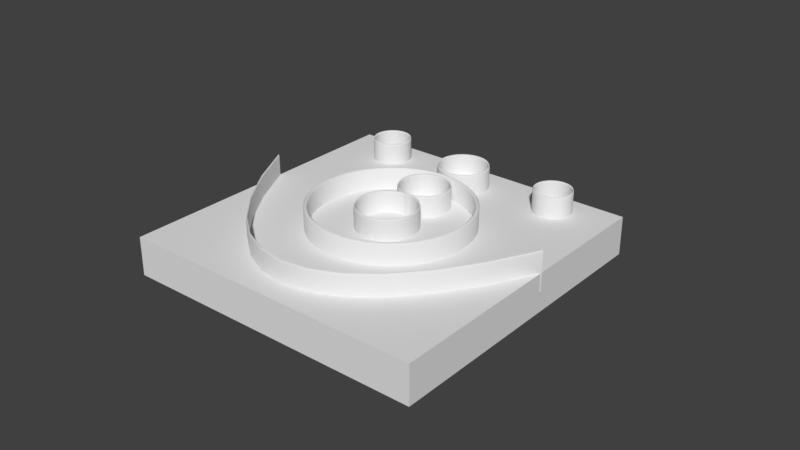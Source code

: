 # Source: Goal_Pad_Base.blend  (saved by Blender 2.79.0; exported with 4.5.12 LTS)
import bpy
from mathutils import Matrix  # noqa: F401  (used for matrix-valued properties, if any)

bpy.ops.wm.read_factory_settings(use_empty=True)
scene = bpy.context.scene
scene.name = 'Scene'

# ---- collections
col_collection_1 = bpy.data.collections.new('Collection 1'); scene.collection.children.link(col_collection_1)

# ---- world
world_world = bpy.data.worlds.new('World'); scene.world = world_world
world_world.color = (0.05088, 0.05088, 0.05088)
world_world.use_sun_shadow = False
world_world.sun_shadow_jitter_overblur = 0.0
world_world.cycles.sampling_method = 'MANUAL'

# ---- meshes
me_cube_002 = bpy.data.meshes.new('Cube.002')
me_cube_002.from_pydata([(-1.0, -1.155, -1.0), (-1.0, -1.155, 1.0), (-1.0, 0.8448, -1.0), (-1.0, 0.8448, 1.0), (1.0, -1.155, -1.0), (1.0, -1.155, 1.0), (1.0, 0.8448, -1.0), (1.0, 0.8448, 1.0), (0.002796, -0.4129, 1.0), (0.01993, -0.4146, 1.0), (0.03639, -0.4197, 1.0), (0.05157, -0.4278, 1.0), (0.06487, -0.4388, 1.0), (0.07579, -0.4521, 1.0), (0.0839, -0.4672, 1.0), (0.0889, -0.4837, 1.0), (0.09059, -0.656, 1.0), (0.0889, -0.518, 1.0), (0.08391, -0.5346, 1.0), (0.07579, -0.5498, 1.0), (0.06488, -0.5631, 1.0), (0.05157, -0.574, 1.0), (0.03639, -0.5822, 1.0), (0.01993, -0.5872, 1.0), (0.002799, -0.6145, 1.0), (-0.01433, -0.6128, 1.0), (-0.0308, -0.6078, 1.0), (-0.04597, -0.5997, 1.0), (-0.05928, -0.5881, 1.0), (-0.0702, -0.5748, 1.0), (-0.07831, -0.5596, 1.0), (-0.0833, -0.5432, 1.0), (-0.08499, -0.656, 1.0), (-0.0833, -0.4837, 1.0), (-0.07831, -0.4672, 1.0), (-0.07019, -0.4521, 1.0), (-0.05928, -0.4388, 1.0), (-0.04598, -0.4278, 1.0), (-0.0308, -0.4196, 1.0), (-0.01433, -0.4146, 1.0), (7.413e-07, -0.8241, 1.0), (0.01713, -0.8258, 1.0), (0.03359, -0.8308, 1.0), (0.04877, -0.8389, 1.0), (0.06207, -0.8498, 1.0), (0.07299, -0.8631, 1.0), (0.0811, -0.8783, 1.0), (0.0861, -0.8948, 1.0), (0.08779, -0.9119, 1.0), (0.0861, -0.929, 1.0), (0.08111, -0.9455, 1.0), (0.07299, -0.9607, 1.0), (0.06207, -0.974, 1.0), (0.04877, -0.9849, 1.0), (0.0336, -0.993, 1.0), (0.01712, -0.998, 1.0), (-3.912e-07, -0.9997, 1.0), (-0.01713, -0.998, 1.0), (-0.03359, -0.993, 1.0), (-0.04877, -0.9849, 1.0), (-0.06207, -0.974, 1.0), (-0.07299, -0.9607, 1.0), (-0.0811, -0.9455, 1.0), (-0.0861, -0.929, 1.0), (-0.08779, -0.9119, 1.0), (-0.0861, -0.8948, 1.0), (-0.08111, -0.8783, 1.0), (-0.07299, -0.8631, 1.0), (-0.06207, -0.8498, 1.0), (-0.04877, -0.8389, 1.0), (-0.03359, -0.8308, 1.0), (-0.01713, -0.8258, 1.0), (0.002796, -0.4131, 1.0), (0.01993, -0.4147, 1.0), (0.03639, -0.4197, 1.0), (0.05157, -0.4278, 1.0), (0.06487, -0.4388, 1.0), (0.07579, -0.4521, 1.0), (0.0839, -0.4672, 1.0), (0.0889, -0.4837, 1.0), (0.09059, -0.5008, 1.0), (0.0889, -0.518, 1.0), (0.08391, -0.5344, 1.0), (0.07579, -0.5496, 1.0), (0.06488, -0.5629, 1.0), (0.05157, -0.5738, 1.0), (0.03639, -0.5819, 1.0), (0.01993, -0.5869, 1.0), (0.002799, -0.5886, 1.0), (-0.01433, -0.5869, 1.0), (-0.0308, -0.5819, 1.0), (-0.04597, -0.5738, 1.0), (-0.05928, -0.5629, 1.0), (-0.0702, -0.5496, 1.0), (-0.07831, -0.5344, 1.0), (-0.0833, -0.518, 1.0), (-0.08499, -0.5008, 1.0), (-0.0833, -0.4837, 1.0), (-0.07831, -0.4672, 1.0), (-0.07019, -0.4521, 1.0), (-0.05928, -0.4388, 1.0), (-0.04598, -0.4278, 1.0), (-0.0308, -0.4197, 1.0), (-0.01433, -0.4147, 1.0), (0.002798, -0.8231, 1.0), (0.01993, -0.8248, 1.0), (0.03639, -0.8298, 1.0), (0.05157, -0.8379, 1.0), (0.06487, -0.8488, 1.0), (0.07579, -0.8621, 1.0), (0.0839, -0.8773, 1.0), (0.0889, -0.8938, 1.0), (0.09058, -0.9109, 1.0), (0.0889, -0.928, 1.0), (0.0839, -0.9445, 1.0), (0.07579, -0.9597, 1.0), (0.06487, -0.973, 1.0), (0.05157, -0.9839, 1.0), (0.03639, -0.992, 1.0), (0.01992, -0.997, 1.0), (0.002797, -0.9987, 1.0), (-0.01433, -0.997, 1.0), (-0.0308, -0.992, 1.0), (-0.04597, -0.9839, 1.0), (-0.05928, -0.973, 1.0), (-0.0702, -0.9597, 1.0), (-0.07831, -0.9445, 1.0), (-0.0833, -0.928, 1.0), (-0.08499, -0.9109, 1.0), (-0.0833, -0.8938, 1.0), (-0.07831, -0.8773, 1.0), (-0.07019, -0.8621, 1.0), (-0.05928, -0.8488, 1.0), (-0.04598, -0.8379, 1.0), (-0.0308, -0.8298, 1.0), (-0.01433, -0.8248, 1.0), (0.002796, -0.4131, -1.0), (0.01993, -0.4147, -1.0), (0.03639, -0.4197, -1.0), (0.05157, -0.4278, -1.0), (0.06487, -0.4388, -1.0), (0.07579, -0.4521, -1.0), (0.0839, -0.4672, -1.0), (0.0889, -0.4837, -1.0), (0.09059, -0.5008, -1.0), (0.0889, -0.518, -1.0), (0.08391, -0.5344, -1.0), (0.07579, -0.5496, -1.0), (0.06488, -0.5629, -1.0), (0.05157, -0.5738, -1.0), (0.03639, -0.5819, -1.0), (0.01993, -0.5869, -1.0), (0.002799, -0.5886, -1.0), (-0.01433, -0.5869, -1.0), (-0.0308, -0.5819, -1.0), (-0.04597, -0.5738, -1.0), (-0.05928, -0.5629, -1.0), (-0.0702, -0.5496, -1.0), (-0.07831, -0.5344, -1.0), (-0.0833, -0.518, -1.0), (-0.08499, -0.5008, -1.0), (-0.0833, -0.4837, -1.0), (-0.07831, -0.4672, -1.0), (-0.07019, -0.4521, -1.0), (-0.05928, -0.4388, -1.0), (-0.04598, -0.4278, -1.0), (-0.0308, -0.4197, -1.0), (-0.01433, -0.4147, -1.0), (0.002798, -0.8231, -1.0), (0.01993, -0.8248, -1.0), (0.03639, -0.8298, -1.0), (0.05157, -0.8379, -1.0), (0.06487, -0.8488, -1.0), (0.07579, -0.8621, -1.0), (0.0839, -0.8773, -1.0), (0.0889, -0.8938, -1.0), (0.09058, -0.9109, -1.0), (0.0889, -0.928, -1.0), (0.0839, -0.9445, -1.0), (0.07579, -0.9597, -1.0), (0.06487, -0.973, -1.0), (0.05157, -0.9839, -1.0), (0.03639, -0.992, -1.0), (0.01992, -0.997, -1.0), (0.002797, -0.9987, -1.0), (-0.01433, -0.997, -1.0), (-0.0308, -0.992, -1.0), (-0.04597, -0.9839, -1.0), (-0.05928, -0.973, -1.0), (-0.0702, -0.9597, -1.0), (-0.07831, -0.9445, -1.0), (-0.0833, -0.928, -1.0), (-0.08499, -0.9109, -1.0), (-0.0833, -0.8938, -1.0), (-0.07831, -0.8773, -1.0), (-0.07019, -0.8621, -1.0), (-0.05928, -0.8488, -1.0), (-0.04598, -0.8379, -1.0), (-0.0308, -0.8298, -1.0), (-0.01433, -0.8248, -1.0), (0.002796, -0.4087, -1.0), (0.01993, -0.4104, -1.0), (0.03639, -0.4154, -1.0), (0.05157, -0.4235, -1.0), (0.06487, -0.4345, -1.0), (0.07579, -0.4478, -1.0), (0.0839, -0.4629, -1.0), (0.0889, -0.4794, -1.0), (0.09059, -0.4965, -1.0), (0.0889, -0.5137, -1.0), (0.08391, -0.5301, -1.0), (0.07579, -0.5453, -1.0), (0.06488, -0.5586, -1.0), (0.05157, -0.5695, -1.0), (0.03639, -0.5776, -1.0), (0.01993, -0.5826, -1.0), (0.002799, -0.5843, -1.0), (-0.01433, -0.5826, -1.0), (-0.0308, -0.5776, -1.0), (-0.04597, -0.5695, -1.0), (-0.05928, -0.5586, -1.0), (-0.0702, -0.5453, -1.0), (-0.07831, -0.5301, -1.0), (-0.0833, -0.5137, -1.0), (-0.08499, -0.4965, -1.0), (-0.0833, -0.4794, -1.0), (-0.07831, -0.4629, -1.0), (-0.07019, -0.4478, -1.0), (-0.05928, -0.4345, -1.0), (-0.04598, -0.4235, -1.0), (-0.0308, -0.4154, -1.0), (-0.01433, -0.4104, -1.0), (0.002798, -0.7762, -1.0), (0.01993, -0.7779, -1.0), (0.03639, -0.7829, -1.0), (0.05157, -0.791, -1.0), (0.06487, -0.8019, -1.0), (0.07579, -0.8152, -1.0), (0.0839, -0.8304, -1.0), (0.0889, -0.8469, -1.0), (0.09058, -0.8892, -1.0), (0.0889, -0.9296, -1.0), (0.0839, -0.9461, -1.0), (0.07579, -0.9613, -1.0), (0.06487, -0.9746, -1.0), (0.05157, -0.9831, -1.0), (0.03639, -0.9912, -1.0), (0.01992, -0.9962, -1.0), (0.002797, -0.9979, -1.0), (-0.01433, -0.9962, -1.0), (-0.0308, -0.9912, -1.0), (-0.04597, -0.9831, -1.0), (-0.05928, -0.9722, -1.0), (-0.0702, -0.9589, -1.0), (-0.07831, -0.9437, -1.0), (-0.0833, -0.9273, -1.0), (-0.08499, -0.864, -1.0), (-0.0833, -0.8469, -1.0), (-0.07831, -0.8304, -1.0), (-0.07019, -0.8152, -1.0), (-0.05928, -0.8019, -1.0), (-0.04598, -0.791, -1.0), (-0.0308, -0.7829, -1.0), (-0.01433, -0.7779, -1.0), (0.03639, -0.4196, 1.0), (0.05157, -0.4277, 1.0), (-1.0, -1.155, 1.0), (-1.0, 0.8448, 1.0), (1.0, 0.8448, 1.0), (1.0, -1.155, 1.0), (0.002796, -0.4131, 1.0), (0.01993, -0.4147, 1.0), (0.03639, -0.4197, 1.0), (0.05157, -0.4278, 1.0), (0.06487, -0.4388, 1.0), (0.07579, -0.4521, 1.0), (0.0839, -0.4672, 1.0), (0.0889, -0.4837, 1.0), (0.09059, -0.656, 1.0), (-0.08499, -0.656, 1.0), (-0.0833, -0.4837, 1.0), (-0.07831, -0.4672, 1.0), (-0.07019, -0.4521, 1.0), (-0.05928, -0.4388, 1.0), (-0.04598, -0.4278, 1.0), (-0.0308, -0.4197, 1.0), (-0.01433, -0.4147, 1.0), (-0.625, 0.713, 1.0), (-0.6078, 0.7113, 1.0), (-0.5913, 0.7063, 1.0), (-0.5761, 0.6981, 1.0), (-0.5628, 0.6872, 1.0), (-0.5519, 0.6739, 1.0), (-0.5437, 0.6587, 1.0), (-0.5387, 0.6422, 1.0), (-0.537, 0.625, 1.0), (-0.5387, 0.6078, 1.0), (-0.5437, 0.5913, 1.0), (-0.5519, 0.5761, 1.0), (-0.5628, 0.5628, 1.0), (-0.5761, 0.5519, 1.0), (-0.5913, 0.5437, 1.0), (-0.6078, 0.5387, 1.0), (-0.625, 0.537, 1.0), (-0.6422, 0.5387, 1.0), (-0.6587, 0.5437, 1.0), (-0.6739, 0.5518, 1.0), (-0.6872, 0.5628, 1.0), (-0.6981, 0.5761, 1.0), (-0.7063, 0.5913, 1.0), (-0.7113, 0.6078, 1.0), (-0.713, 0.625, 1.0), (-0.7113, 0.6422, 1.0), (-0.7063, 0.6587, 1.0), (-0.6981, 0.6739, 1.0), (-0.6872, 0.6872, 1.0), (-0.6739, 0.6981, 1.0), (-0.6587, 0.7063, 1.0), (-0.6422, 0.7113, 1.0), (0.625, 0.713, 1.0), (0.6422, 0.7113, 1.0), (0.6587, 0.7063, 1.0), (0.6739, 0.6982, 1.0), (0.6872, 0.6872, 1.0), (0.6981, 0.6739, 1.0), (0.7063, 0.6587, 1.0), (0.7113, 0.6422, 1.0), (0.713, 0.625, 1.0), (0.7113, 0.6078, 1.0), (0.7063, 0.5913, 1.0), (0.6981, 0.5761, 1.0), (0.6872, 0.5628, 1.0), (0.6739, 0.5519, 1.0), (0.6587, 0.5437, 1.0), (0.6422, 0.5387, 1.0), (0.625, 0.537, 1.0), (0.6078, 0.5387, 1.0), (0.5913, 0.5437, 1.0), (0.5761, 0.5519, 1.0), (0.5628, 0.5628, 1.0), (0.5519, 0.5761, 1.0), (0.5437, 0.5913, 1.0), (0.5387, 0.6078, 1.0), (0.537, 0.625, 1.0), (0.5387, 0.6422, 1.0), (0.5437, 0.6587, 1.0), (0.5519, 0.6739, 1.0), (0.5628, 0.6872, 1.0), (0.5761, 0.6981, 1.0), (0.5913, 0.7063, 1.0), (0.6078, 0.7113, 1.0), (0.001287, 0.6158, 1.0), (0.01845, 0.6141, 1.0), (0.03495, 0.6091, 1.0), (0.05016, 0.6009, 1.0), (0.06349, 0.59, 1.0), (0.07443, 0.5767, 1.0), (0.08256, 0.5614, 1.0), (0.08757, 0.5449, 1.0), (0.08926, 0.5278, 1.0), (0.08757, 0.5106, 1.0), (0.08256, 0.4941, 1.0), (0.07444, 0.4789, 1.0), (0.06349, 0.4656, 1.0), (0.05016, 0.4546, 1.0), (0.03495, 0.4465, 1.0), (0.01845, 0.4415, 1.0), (0.001287, 0.4398, 1.0), (-0.01588, 0.4415, 1.0), (-0.03238, 0.4465, 1.0), (-0.04759, 0.4546, 1.0), (-0.06092, 0.4656, 1.0), (-0.07186, 0.4789, 1.0), (-0.07999, 0.4941, 1.0), (-0.085, 0.5106, 1.0), (-0.08669, 0.5278, 1.0), (-0.085, 0.5449, 1.0), (-0.07999, 0.5614, 1.0), (-0.07186, 0.5767, 1.0), (-0.06092, 0.59, 1.0), (-0.04759, 0.6009, 1.0), (-0.03238, 0.6091, 1.0), (-0.01588, 0.6141, 1.0), (0.001286, 0.2275, 1.0), (0.01845, 0.2258, 1.0), (0.03495, 0.2208, 1.0), (0.05016, 0.2126, 1.0), (0.06349, 0.2017, 1.0), (0.07443, 0.1884, 1.0), (0.08256, 0.1731, 1.0), (0.08757, 0.1566, 1.0), (0.08926, 0.1395, 1.0), (0.08757, 0.1223, 1.0), (0.08256, 0.1058, 1.0), (0.07444, 0.09061, 1.0), (0.06349, 0.07728, 1.0), (0.05016, 0.06634, 1.0), (0.03495, 0.0582, 1.0), (0.01845, 0.0532, 1.0), (0.001286, 0.05151, 1.0), (-0.01588, 0.0532, 1.0), (-0.03238, 0.0582, 1.0), (-0.04759, 0.06634, 1.0), (-0.06092, 0.07728, 1.0), (-0.07186, 0.09061, 1.0), (-0.07999, 0.1058, 1.0), (-0.085, 0.1223, 1.0), (-0.08669, 0.1395, 1.0), (-0.085, 0.1566, 1.0), (-0.07999, 0.1731, 1.0), (-0.07186, 0.1884, 1.0), (-0.06092, 0.2017, 1.0), (-0.04759, 0.2126, 1.0), (-0.03238, 0.2208, 1.0), (-0.01588, 0.2258, 1.0), (0.001286, -0.1567, 1.0), (0.01845, -0.1584, 1.0), (0.03495, -0.1634, 1.0), (0.05016, -0.1716, 1.0), (0.06349, -0.1825, 1.0), (0.07443, -0.1958, 1.0), (0.08256, -0.211, 1.0), (0.08757, -0.2275, 1.0), (0.08926, -0.2447, 1.0), (0.08757, -0.2619, 1.0), (0.08256, -0.2784, 1.0), (0.07443, -0.2936, 1.0), (0.06349, -0.3069, 1.0), (0.05016, -0.3179, 1.0), (0.03495, -0.326, 1.0), (0.01845, -0.331, 1.0), (0.001286, -0.3327, 1.0), (-0.01588, -0.331, 1.0), (-0.03238, -0.326, 1.0), (-0.04759, -0.3179, 1.0), (-0.06092, -0.3069, 1.0), (-0.07186, -0.2936, 1.0), (-0.07999, -0.2784, 1.0), (-0.085, -0.2619, 1.0), (-0.08669, -0.2447, 1.0), (-0.085, -0.2275, 1.0), (-0.07999, -0.211, 1.0), (-0.07186, -0.1958, 1.0), (-0.06092, -0.1825, 1.0), (-0.04759, -0.1716, 1.0), (-0.03238, -0.1634, 1.0), (-0.01588, -0.1584, 1.0), (-0.625, 0.713, -1.0), (-0.6078, 0.7113, -1.0), (-0.5913, 0.7063, -1.0), (-0.5761, 0.6981, -1.0), (-0.5628, 0.6872, -1.0), (-0.5519, 0.6739, -1.0), (-0.5437, 0.6587, -1.0), (-0.5387, 0.6422, -1.0), (-0.537, 0.625, -1.0), (-0.5387, 0.6078, -1.0), (-0.5437, 0.5913, -1.0), (-0.5519, 0.5761, -1.0), (-0.5628, 0.5628, -1.0), (-0.5761, 0.5519, -1.0), (-0.5913, 0.5437, -1.0), (-0.6078, 0.5387, -1.0), (-0.625, 0.537, -1.0), (-0.6422, 0.5387, -1.0), (-0.6587, 0.5437, -1.0), (-0.6739, 0.5518, -1.0), (-0.6872, 0.5628, -1.0), (-0.6981, 0.5761, -1.0), (-0.7063, 0.5913, -1.0), (-0.7113, 0.6078, -1.0), (-0.713, 0.625, -1.0), (-0.7113, 0.6422, -1.0), (-0.7063, 0.6587, -1.0), (-0.6981, 0.6739, -1.0), (-0.6872, 0.6872, -1.0), (-0.6739, 0.6981, -1.0), (-0.6587, 0.7063, -1.0), (-0.6422, 0.7113, -1.0), (0.625, 0.713, -1.0), (0.6422, 0.7113, -1.0), (0.6587, 0.7063, -1.0), (0.6739, 0.6982, -1.0), (0.6872, 0.6872, -1.0), (0.6981, 0.6739, -1.0), (0.7063, 0.6587, -1.0), (0.7113, 0.6422, -1.0), (0.713, 0.625, -1.0), (0.7113, 0.6078, -1.0), (0.7063, 0.5913, -1.0), (0.6981, 0.5761, -1.0), (0.6872, 0.5628, -1.0), (0.6739, 0.5519, -1.0), (0.6587, 0.5437, -1.0), (0.6422, 0.5387, -1.0), (0.625, 0.537, -1.0), (0.6078, 0.5387, -1.0), (0.5913, 0.5437, -1.0), (0.5761, 0.5519, -1.0), (0.5628, 0.5628, -1.0), (0.5519, 0.5761, -1.0), (0.5437, 0.5913, -1.0), (0.5387, 0.6078, -1.0), (0.537, 0.625, -1.0), (0.5387, 0.6422, -1.0), (0.5437, 0.6587, -1.0), (0.5519, 0.6739, -1.0), (0.5628, 0.6872, -1.0), (0.5761, 0.6981, -1.0), (0.5913, 0.7063, -1.0), (0.6078, 0.7113, -1.0), (0.001287, 0.6158, -1.0), (0.01845, 0.6141, -1.0), (0.03495, 0.6091, -1.0), (0.05016, 0.6009, -1.0), (0.06349, 0.59, -1.0), (0.07443, 0.5767, -1.0), (0.08256, 0.5614, -1.0), (0.08757, 0.5449, -1.0), (0.08926, 0.5278, -1.0), (0.08757, 0.5106, -1.0), (0.08256, 0.4941, -1.0), (0.07444, 0.4789, -1.0), (0.06349, 0.4656, -1.0), (0.05016, 0.4546, -1.0), (0.03495, 0.4465, -1.0), (0.01845, 0.4415, -1.0), (0.001287, 0.4398, -1.0), (-0.01588, 0.4415, -1.0), (-0.03238, 0.4465, -1.0), (-0.04759, 0.4546, -1.0), (-0.06092, 0.4656, -1.0), (-0.07186, 0.4789, -1.0), (-0.07999, 0.4941, -1.0), (-0.085, 0.5106, -1.0), (-0.08669, 0.5278, -1.0), (-0.085, 0.5449, -1.0), (-0.07999, 0.5614, -1.0), (-0.07186, 0.5767, -1.0), (-0.06092, 0.59, -1.0), (-0.04759, 0.6009, -1.0), (-0.03238, 0.6091, -1.0), (-0.01588, 0.6141, -1.0), (0.001286, 0.2275, -1.0), (0.01845, 0.2258, -1.0), (0.03495, 0.2208, -1.0), (0.05016, 0.2126, -1.0), (0.06349, 0.2017, -1.0), (0.07443, 0.1884, -1.0), (0.08256, 0.1731, -1.0), (0.08757, 0.1566, -1.0), (0.08926, 0.1395, -1.0), (0.08757, 0.1223, -1.0), (0.08256, 0.1058, -1.0), (0.07444, 0.09061, -1.0), (0.06349, 0.07728, -1.0), (0.05016, 0.06634, -1.0), (0.03495, 0.0582, -1.0), (0.01845, 0.0532, -1.0), (0.001286, 0.05151, -1.0), (-0.01588, 0.0532, -1.0), (-0.03238, 0.0582, -1.0), (-0.04759, 0.06634, -1.0), (-0.06092, 0.07728, -1.0), (-0.07186, 0.09061, -1.0), (-0.07999, 0.1058, -1.0), (-0.085, 0.1223, -1.0), (-0.08669, 0.1395, -1.0), (-0.085, 0.1566, -1.0), (-0.07999, 0.1731, -1.0), (-0.07186, 0.1884, -1.0), (-0.06092, 0.2017, -1.0), (-0.04759, 0.2126, -1.0), (-0.03238, 0.2208, -1.0), (-0.01588, 0.2258, -1.0), (0.001286, -0.1567, -1.0), (0.01845, -0.1584, -1.0), (0.03495, -0.1634, -1.0), (0.05016, -0.1716, -1.0), (0.06349, -0.1825, -1.0), (0.07443, -0.1958, -1.0), (0.08256, -0.211, -1.0), (0.08757, -0.2275, -1.0), (0.08926, -0.2447, -1.0), (0.08757, -0.2619, -1.0), (0.08256, -0.2784, -1.0), (0.07443, -0.2936, -1.0), (0.06349, -0.3069, -1.0), (0.05016, -0.3179, -1.0), (0.03495, -0.326, -1.0), (0.01845, -0.331, -1.0), (0.001286, -0.3327, -1.0), (-0.01588, -0.331, -1.0), (-0.03238, -0.326, -1.0), (-0.04759, -0.3179, -1.0), (-0.06092, -0.3069, -1.0), (-0.07186, -0.2936, -1.0), (-0.07999, -0.2784, -1.0), (-0.085, -0.2619, -1.0), (-0.08669, -0.2447, -1.0), (-0.085, -0.2275, -1.0), (-0.07999, -0.211, -1.0), (-0.07186, -0.1958, -1.0), (-0.06092, -0.1825, -1.0), (-0.04759, -0.1716, -1.0), (-0.03238, -0.1634, -1.0), (-0.01588, -0.1584, -1.0)], [], [(0, 1, 3, 2), (2, 3, 7, 6), (6, 7, 5, 4), (4, 5, 1, 0), (2, 6, 4, 0), (1, 32, 279, 266), (5, 16, 17, 18, 19, 20, 21, 22, 23, 24, 25, 26, 27, 28, 29, 30, 31, 32, 1, 64, 65, 66, 67, 68, 69, 70, 71, 40, 41, 42, 43, 44, 45, 46, 47, 48), (31, 30, 94, 95), (49, 50, 51, 52, 53, 54, 55, 56, 57, 58, 59, 60, 61, 62, 63, 64, 1, 5, 48), (57, 56, 120, 121), (132, 131, 195, 196), (79, 78, 142, 143), (58, 57, 121, 122), (32, 31, 95, 96), (59, 58, 122, 123), (33, 32, 96, 97), (60, 59, 123, 124), (34, 33, 97, 98), (61, 60, 124, 125), (35, 34, 98, 99), (9, 8, 72, 73), (62, 61, 125, 126), (36, 35, 99, 100), (10, 9, 73, 74), (63, 62, 126, 127), (37, 36, 100, 101), (11, 10, 74, 75), (64, 63, 127, 128), (38, 37, 101, 102), (12, 11, 75, 76), (65, 64, 128, 129), (39, 38, 102, 103), (13, 12, 76, 77), (66, 65, 129, 130), (8, 39, 103, 72), (14, 13, 77, 78), (67, 66, 130, 131), (41, 40, 104, 105), (15, 14, 78, 79), (68, 67, 131, 132), (42, 41, 105, 106), (16, 15, 79, 80), (69, 68, 132, 133), (43, 42, 106, 107), (17, 16, 80, 81), (70, 69, 133, 134), (44, 43, 107, 108), (18, 17, 81, 82), (71, 70, 134, 135), (45, 44, 108, 109), (19, 18, 82, 83), (40, 71, 135, 104), (46, 45, 109, 110), (20, 19, 83, 84), (47, 46, 110, 111), (21, 20, 84, 85), (48, 47, 111, 112), (22, 21, 85, 86), (49, 48, 112, 113), (23, 22, 86, 87), (50, 49, 113, 114), (24, 23, 87, 88), (51, 50, 114, 115), (25, 24, 88, 89), (52, 51, 115, 116), (26, 25, 89, 90), (53, 52, 116, 117), (27, 26, 90, 91), (54, 53, 117, 118), (28, 27, 91, 92), (55, 54, 118, 119), (29, 28, 92, 93), (56, 55, 119, 120), (30, 29, 93, 94), (160, 159, 223, 224), (186, 185, 249, 250), (106, 105, 169, 170), (80, 79, 143, 144), (133, 132, 196, 197), (107, 106, 170, 171), (81, 80, 144, 145), (134, 133, 197, 198), (108, 107, 171, 172), (82, 81, 145, 146), (135, 134, 198, 199), (109, 108, 172, 173), (83, 82, 146, 147), (104, 135, 199, 168), (110, 109, 173, 174), (84, 83, 147, 148), (111, 110, 174, 175), (85, 84, 148, 149), (112, 111, 175, 176), (86, 85, 149, 150), (113, 112, 176, 177), (87, 86, 150, 151), (114, 113, 177, 178), (88, 87, 151, 152), (115, 114, 178, 179), (89, 88, 152, 153), (116, 115, 179, 180), (90, 89, 153, 154), (117, 116, 180, 181), (91, 90, 154, 155), (118, 117, 181, 182), (92, 91, 155, 156), (119, 118, 182, 183), (93, 92, 156, 157), (120, 119, 183, 184), (94, 93, 157, 158), (121, 120, 184, 185), (95, 94, 158, 159), (122, 121, 185, 186), (96, 95, 159, 160), (123, 122, 186, 187), (97, 96, 160, 161), (124, 123, 187, 188), (98, 97, 161, 162), (125, 124, 188, 189), (99, 98, 162, 163), (73, 72, 136, 137), (126, 125, 189, 190), (100, 99, 163, 164), (74, 73, 137, 138), (127, 126, 190, 191), (101, 100, 164, 165), (75, 74, 138, 139), (128, 127, 191, 192), (102, 101, 165, 166), (76, 75, 139, 140), (129, 128, 192, 193), (103, 102, 166, 167), (77, 76, 140, 141), (130, 129, 193, 194), (72, 103, 167, 136), (78, 77, 141, 142), (131, 130, 194, 195), (105, 104, 168, 169), (240, 239, 238, 237, 236, 235, 234, 233, 232, 263, 262, 261, 260, 259, 258, 257, 256, 255, 254, 253, 252, 251, 250, 249, 248, 247, 246, 245, 244, 243, 242, 241), (223, 222, 221, 220, 219, 218, 217, 216, 215, 214, 213, 212, 211, 210, 209, 208, 207, 206, 205, 204, 203, 202, 201, 200, 231, 230, 229, 228, 227, 226, 225, 224), (187, 186, 250, 251), (161, 160, 224, 225), (188, 187, 251, 252), (162, 161, 225, 226), (189, 188, 252, 253), (163, 162, 226, 227), (137, 136, 200, 201), (190, 189, 253, 254), (164, 163, 227, 228), (138, 137, 201, 202), (191, 190, 254, 255), (165, 164, 228, 229), (139, 138, 202, 203), (192, 191, 255, 256), (166, 165, 229, 230), (140, 139, 203, 204), (193, 192, 256, 257), (167, 166, 230, 231), (141, 140, 204, 205), (194, 193, 257, 258), (136, 167, 231, 200), (142, 141, 205, 206), (195, 194, 258, 259), (169, 168, 232, 233), (143, 142, 206, 207), (196, 195, 259, 260), (170, 169, 233, 234), (144, 143, 207, 208), (197, 196, 260, 261), (171, 170, 234, 235), (145, 144, 208, 209), (198, 197, 261, 262), (172, 171, 235, 236), (146, 145, 209, 210), (199, 198, 262, 263), (173, 172, 236, 237), (147, 146, 210, 211), (168, 199, 263, 232), (174, 173, 237, 238), (148, 147, 211, 212), (175, 174, 238, 239), (149, 148, 212, 213), (176, 175, 239, 240), (150, 149, 213, 214), (177, 176, 240, 241), (151, 150, 214, 215), (178, 177, 241, 242), (152, 151, 215, 216), (179, 178, 242, 243), (153, 152, 216, 217), (180, 179, 243, 244), (154, 153, 217, 218), (181, 180, 244, 245), (155, 154, 218, 219), (182, 181, 245, 246), (156, 155, 219, 220), (183, 182, 246, 247), (157, 156, 220, 221), (184, 183, 247, 248), (158, 157, 221, 222), (185, 184, 248, 249), (159, 158, 222, 223), (74, 75, 265, 264), (268, 327, 328, 329, 330, 331, 332, 333, 334, 335, 336, 337, 338, 339, 340, 341, 342, 343, 391, 392, 393, 394, 395, 396, 397, 398, 399, 400, 401, 402, 403, 404, 405, 406, 407, 295, 296, 297, 298, 299, 300, 301, 302, 303, 304, 305, 306, 307, 308, 309, 310, 311, 267, 266, 439, 440, 441, 442, 443, 444, 445, 446, 415, 416, 417, 418, 419, 420, 421, 422, 423, 269), (37, 38, 285, 284), (15, 16, 278, 277), (8, 9, 271, 270), (16, 5, 269, 278), (38, 39, 286, 285), (7, 3, 267, 268), (9, 10, 272, 271), (39, 8, 270, 286), (32, 33, 280, 279), (10, 11, 273, 272), (33, 34, 281, 280), (11, 12, 274, 273), (5, 7, 268, 269), (34, 35, 282, 281), (12, 13, 275, 274), (35, 36, 283, 282), (3, 1, 266, 267), (13, 14, 276, 275), (36, 37, 284, 283), (14, 15, 277, 276), (269, 423, 424, 425, 426, 427, 428, 429, 430, 431, 432, 433, 434, 435, 436, 437, 438, 439, 266, 279, 280, 281, 282, 283, 284, 285, 286, 270, 271, 272, 273, 274, 275, 276, 277, 278), (402, 401, 561, 562), (267, 311, 312, 313, 314, 315, 316, 317, 318, 287, 288, 289, 290, 291, 292, 293, 294, 295, 375, 376, 377, 378, 379, 380, 381, 382, 351, 352, 353, 354, 355, 356, 357, 358, 359, 343, 344, 345, 346, 347, 348, 349, 350, 319, 320, 321, 322, 323, 324, 325, 326, 327, 268), (299, 298, 458, 459), (350, 349, 509, 510), (360, 361, 362, 363, 364, 365, 366, 367, 368, 369, 370, 371, 372, 373, 374, 375, 295, 407, 408, 409, 410, 411, 412, 413, 414, 383, 384, 385, 386, 387, 388, 389, 390, 391, 343, 359), (401, 400, 560, 561), (298, 297, 457, 458), (598, 597, 596, 595, 594, 593, 592, 591, 590, 589, 588, 587, 586, 585, 584, 583, 582, 581, 580, 579, 578, 577, 576, 575, 606, 605, 604, 603, 602, 601, 600, 599), (486, 485, 484, 483, 482, 481, 480, 479, 510, 509, 508, 507, 506, 505, 504, 503, 502, 501, 500, 499, 498, 497, 496, 495, 494, 493, 492, 491, 490, 489, 488, 487), (519, 518, 517, 516, 515, 514, 513, 512, 511, 542, 541, 540, 539, 538, 537, 536, 535, 534, 533, 532, 531, 530, 529, 528, 527, 526, 525, 524, 523, 522, 521, 520), (550, 549, 548, 547, 546, 545, 544, 543, 574, 573, 572, 571, 570, 569, 568, 567, 566, 565, 564, 563, 562, 561, 560, 559, 558, 557, 556, 555, 554, 553, 552, 551), (454, 453, 452, 451, 450, 449, 448, 447, 478, 477, 476, 475, 474, 473, 472, 471, 470, 469, 468, 467, 466, 465, 464, 463, 462, 461, 460, 459, 458, 457, 456, 455), (319, 350, 510, 479), (300, 299, 459, 460), (403, 402, 562, 563), (352, 351, 511, 512), (301, 300, 460, 461), (404, 403, 563, 564), (353, 352, 512, 513), (302, 301, 461, 462), (405, 404, 564, 565), (354, 353, 513, 514), (303, 302, 462, 463), (406, 405, 565, 566), (355, 354, 514, 515), (304, 303, 463, 464), (407, 406, 566, 567), (356, 355, 515, 516), (305, 304, 464, 465), (408, 407, 567, 568), (357, 356, 516, 517), (306, 305, 465, 466), (409, 408, 568, 569), (358, 357, 517, 518), (307, 306, 466, 467), (410, 409, 569, 570), (359, 358, 518, 519), (308, 307, 467, 468), (411, 410, 570, 571), (360, 359, 519, 520), (309, 308, 468, 469), (412, 411, 571, 572), (361, 360, 520, 521), (310, 309, 469, 470), (413, 412, 572, 573), (362, 361, 521, 522), (311, 310, 470, 471), (414, 413, 573, 574), (363, 362, 522, 523), (312, 311, 471, 472), (383, 414, 574, 543), (364, 363, 523, 524), (313, 312, 472, 473), (416, 415, 575, 576), (365, 364, 524, 525), (314, 313, 473, 474), (417, 416, 576, 577), (366, 365, 525, 526), (315, 314, 474, 475), (418, 417, 577, 578), (367, 366, 526, 527), (316, 315, 475, 476), (419, 418, 578, 579), (368, 367, 527, 528), (317, 316, 476, 477), (420, 419, 579, 580), (369, 368, 528, 529), (318, 317, 477, 478), (421, 420, 580, 581), (370, 369, 529, 530), (287, 318, 478, 447), (422, 421, 581, 582), (371, 370, 530, 531), (320, 319, 479, 480), (423, 422, 582, 583), (372, 371, 531, 532), (321, 320, 480, 481), (424, 423, 583, 584), (373, 372, 532, 533), (322, 321, 481, 482), (425, 424, 584, 585), (374, 373, 533, 534), (323, 322, 482, 483), (426, 425, 585, 586), (375, 374, 534, 535), (324, 323, 483, 484), (427, 426, 586, 587), (376, 375, 535, 536), (325, 324, 484, 485), (428, 427, 587, 588), (377, 376, 536, 537), (326, 325, 485, 486), (429, 428, 588, 589), (378, 377, 537, 538), (327, 326, 486, 487), (430, 429, 589, 590), (379, 378, 538, 539), (328, 327, 487, 488), (431, 430, 590, 591), (380, 379, 539, 540), (329, 328, 488, 489), (432, 431, 591, 592), (381, 380, 540, 541), (330, 329, 489, 490), (433, 432, 592, 593), (382, 381, 541, 542), (331, 330, 490, 491), (434, 433, 593, 594), (351, 382, 542, 511), (332, 331, 491, 492), (435, 434, 594, 595), (384, 383, 543, 544), (333, 332, 492, 493), (436, 435, 595, 596), (385, 384, 544, 545), (334, 333, 493, 494), (437, 436, 596, 597), (386, 385, 545, 546), (335, 334, 494, 495), (438, 437, 597, 598), (387, 386, 546, 547), (336, 335, 495, 496), (439, 438, 598, 599), (388, 387, 547, 548), (337, 336, 496, 497), (440, 439, 599, 600), (389, 388, 548, 549), (338, 337, 497, 498), (441, 440, 600, 601), (390, 389, 549, 550), (339, 338, 498, 499), (442, 441, 601, 602), (288, 287, 447, 448), (391, 390, 550, 551), (340, 339, 499, 500), (443, 442, 602, 603), (289, 288, 448, 449), (392, 391, 551, 552), (341, 340, 500, 501), (444, 443, 603, 604), (290, 289, 449, 450), (393, 392, 552, 553), (342, 341, 501, 502), (445, 444, 604, 605), (291, 290, 450, 451), (394, 393, 553, 554), (343, 342, 502, 503), (446, 445, 605, 606), (292, 291, 451, 452), (395, 394, 554, 555), (344, 343, 503, 504), (415, 446, 606, 575), (293, 292, 452, 453), (396, 395, 555, 556), (345, 344, 504, 505), (294, 293, 453, 454), (397, 396, 556, 557), (346, 345, 505, 506), (295, 294, 454, 455), (398, 397, 557, 558), (347, 346, 506, 507), (296, 295, 455, 456), (399, 398, 558, 559), (348, 347, 507, 508), (297, 296, 456, 457), (400, 399, 559, 560), (349, 348, 508, 509)])
me_cube_002.use_remesh_preserve_volume = False
me_cube_002.use_remesh_preserve_attributes = False
me_cube_002.use_mirror_vertex_groups = False
me_cube_002.update()
me_cube_002.normals_split_custom_set([tuple(v) for v in zip(*[iter([-1.0, 0.0, 0.0, -1.0, 0.0, 0.0, -1.0, 0.0, 0.0, -1.0, 0.0, 0.0, 0.0, 1.0, 0.0, 0.0, 1.0, 0.0, 0.0, 1.0, 0.0, 0.0, 1.0, 0.0, 1.0, 0.0, 0.0, 1.0, 0.0, 0.0, 1.0, 0.0, 0.0, 1.0, 0.0, 0.0, 0.0, -1.0, 0.0, 0.0, -1.0, 0.0, 0.0, -1.0, 0.0, 0.0, -1.0, 0.0, 0.0, 0.0, -1.0, 0.0, 0.0, -1.0, 0.0, 0.0, -1.0, 0.0, 0.0, -1.0, 0.0, 0.0, 1.0, 0.0, 0.0, 1.0, 0.0, 0.0, 1.0, 0.0, 0.0, 1.0, 0.0, 0.0, 1.0, 0.0, 0.0, 1.0, 0.0, 0.0, 1.0, 0.0, 0.0, 1.0, 0.0, 0.0, 1.0, 0.0, 0.0, 1.0, 0.0, 0.0, 1.0, 0.0, 0.0, 1.0, 0.0, 0.0, 1.0, 0.0, 0.0, 1.0, 0.0, 0.0, 1.0, 0.0, 0.0, 1.0, 0.0, 0.0, 1.0, 0.0, 0.0, 1.0, 0.0, 0.0, 1.0, 0.0, 0.0, 1.0, 0.0, 0.0, 1.0, 0.0, 0.0, 1.0, 0.0, 0.0, 1.0, 0.0, 0.0, 1.0, 0.0, 0.0, 1.0, 0.0, 0.0, 1.0, 0.0, 0.0, 1.0, 0.0, 0.0, 1.0, 0.0, 0.0, 1.0, 0.0, 0.0, 1.0, 0.0, 0.0, 1.0, 0.0, 0.0, 1.0, 0.0, 0.0, 1.0, 0.0, 0.0, 1.0, 0.0, 0.0, 1.0, 0.0, 0.0, 1.0, 0.0, 0.0, 1.0, 0.0, 0.0, 1.0, 0.0, 0.0, 1.0, 0.0, 0.0, 1.0, 0.0, 0.0, 1.0, 0.0, 0.0, 1.0, 0.0, 0.0, 1.0, 0.0, 0.0, 1.0, 0.0, 0.0, 1.0, 0.0, 0.0, 1.0, 0.0, 0.0, 1.0, 0.0, 0.0, 1.0, 0.0, 0.0, 1.0, 0.0, 0.0, 1.0, 0.0, 0.0, 1.0, 0.0, 0.0, 1.0, 0.0, 0.0, 1.0, 0.0, 0.0, 1.0, 0.0, 0.0, 1.0, 0.0, 0.0, 1.0, 0.0, 0.0, 1.0, 0.0, 0.0, 1.0, 0.0, 0.0, 1.0, 0.0, 0.0, 1.0, 0.0, 0.0, 1.0, 0.0, 0.0, 1.0, 0.0, 0.0, 1.0, 0.0, 0.0, 1.0, 0.0, 0.0, 1.0, 0.0, 0.0, 1.0, 0.0, 0.0, 1.0, 0.7729, -0.6345, 0.0, 0.7729, -0.6345, 0.0, 0.7729, -0.6345, 0.0, 0.7729, -0.6345, 0.0, -0.957, -0.2902, 0.0, -0.957, -0.2902, 0.0, -0.957, -0.2902, 0.0, -0.957, -0.2902, 0.0, 0.0, 0.0, 1.0, 0.0, 0.0, 1.0, 0.0, 0.0, 1.0, 0.0, 0.0, 1.0, 0.0, 0.0, 1.0, 0.0, 0.0, 1.0, 0.0, 0.0, 1.0, 0.0, 0.0, 1.0, 0.0, 0.0, 1.0, 0.0, 0.0, 1.0, 0.0, 0.0, 1.0, 0.0, 0.0, 1.0, 0.0, 0.0, -1.0, 0.0, 0.0, -1.0, 0.0, 0.0, -1.0, 0.0, 0.0, -1.0, 0.0, 0.0, 1.0, 0.0, 0.0, 1.0, 0.0, 0.0, 1.0, 0.0, 0.0, 1.0, 0.0, 0.0, 1.0, 0.0, 0.0, 1.0, 0.0, 0.0, 1.0, 0.0, 0.0, 1.0, 0.0, 0.0, 1.0, 0.0, 0.0, 1.0, 0.0, 0.0, 1.0, 0.0, 0.0, 1.0, 0.0, 0.0, 1.0, 0.0, 0.0, 1.0, 0.0, 0.0, 1.0, 0.0, 0.0, 1.0, 0.0, 0.0, 1.0, 0.0, 0.0, 1.0, 0.0, 0.0, 1.0, 0.0, 0.0, 1.0, 0.0, 0.0, 1.0, 0.0, 0.0, 1.0, 0.0, 0.0, 1.0, 0.0, 0.0, 1.0, 0.0, 0.0, 1.0, 0.0, 0.0, 1.0, 0.0, 0.0, 1.0, 0.0, 0.0, 1.0, 0.0, 0.0, 1.0, 0.0, 0.0, 1.0, 0.0, 0.0, 1.0, 0.0, 0.0, 1.0, 0.0, 0.0, 1.0, 0.0, 0.0, 1.0, 0.0, 0.0, 1.0, 0.0, 0.0, 1.0, 0.0, 0.0, 1.0, 0.0, 0.0, 1.0, 0.0, 0.0, 1.0, 0.0, 0.0, 1.0, 0.0, 0.0, 1.0, 0.0, 0.0, 1.0, 0.0, 0.0, 1.0, 0.0, 0.0, 1.0, 0.0, 0.0, 1.0, 0.0, 0.0, 1.0, 0.0, 0.0, 1.0, 0.0, 0.0, 1.0, 0.0, 0.0, 1.0, 0.0, 0.0, 1.0, 0.0, 0.0, 1.0, 0.0, 0.0, 1.0, 0.0, 0.0, 1.0, 0.0, 0.0, 1.0, 0.0, 0.0, 1.0, 0.0, 0.0, 1.0, 0.0, 0.0, 1.0, 0.0, 0.0, 1.0, 0.0, 0.0, 1.0, 0.0, 0.0, 1.0, 0.0, 0.0, 1.0, 0.0, 0.0, 1.0, 0.0, 0.0, 1.0, 0.0, 0.0, 1.0, 0.0, 0.0, 1.0, 0.0, 0.0, 1.0, 0.0, 0.0, 1.0, 0.0, 0.0, 1.0, 0.0, 0.0, 1.0, 0.0, 0.0, 1.0, 0.0, 0.0, 1.0, 0.0, 0.0, 1.0, 0.0, 0.0, 1.0, 0.0, 0.0, 1.0, 0.0, 0.0, 1.0, 0.0, 0.0, 1.0, 0.0, 0.0, 1.0, 0.0, 0.0, 1.0, 0.0, 0.0, 1.0, 0.0, 0.0, 1.0, 0.0, 0.0, 1.0, 0.0, 0.0, 1.0, 0.0, 0.0, 1.0, 0.0, 0.0, 1.0, 0.0, 0.0, -1.0, 0.0, 0.0, -1.0, 0.0, 0.0, -1.0, 0.0, 0.0, -1.0, 0.0, 0.0, 1.0, 0.0, 0.0, 1.0, 0.0, 0.0, 1.0, 0.0, 0.0, 1.0, 0.0, 0.0, 1.0, 0.0, 0.0, 1.0, 0.0, 0.0, 1.0, 0.0, 0.0, 1.0, 0.0, 0.0, -1.0, 0.0, 0.0, -1.0, 0.0, 0.0, -1.0, 0.0, 0.0, -1.0, 0.0, 0.0, -1.0, 0.0, 0.0, -1.0, 0.0, 0.0, -1.0, 0.0, 0.0, -1.0, 0.0, 0.0, 1.0, 0.0, 0.0, 1.0, 0.0, 0.0, 1.0, 0.0, 0.0, 1.0, 0.0, 0.0, -1.0, 0.0, 0.0, -1.0, 0.0, 0.0, -1.0, 0.0, 0.0, -1.0, 0.0, 0.0, 1.0, 0.0, 0.0, 1.0, 0.0, 0.0, 1.0, 0.0, 0.0, 1.0, 0.0, 0.0, 1.0, 0.0, 0.0, 1.0, 0.0, 0.0, 1.0, 0.0, 0.0, 1.0, 0.0, 0.0, -1.0, 0.0, 0.0, -1.0, 0.0, 0.0, -1.0, 0.0, 0.0, -1.0, 0.0, 0.0, 1.0, 0.0, 0.0, 1.0, 0.0, 0.0, 1.0, 0.0, 0.0, 1.0, 0.0, 0.0, -1.0, 0.0, 0.0, -1.0, 0.0, 0.0, -1.0, 0.0, 0.0, -1.0, 0.0, 0.0, -1.0, 0.0, 0.0, -1.0, 0.0, 0.0, -1.0, 0.0, 0.0, -1.0, 0.0, 0.0, 1.0, 0.0, 0.0, 1.0, 0.0, 0.0, 1.0, 0.0, 0.0, 1.0, 0.0, 0.0, -1.0, 0.0, 0.0, -1.0, 0.0, 0.0, -1.0, 0.0, 0.0, -1.0, 0.0, 0.0, -1.0, 0.0, 0.0, -1.0, 0.0, 0.0, -1.0, 0.0, 0.0, -1.0, 0.0, 0.0, 1.0, 0.0, 0.0, 1.0, 0.0, 0.0, 1.0, 0.0, 0.0, 1.0, 0.0, 0.0, -1.0, 0.0, 0.0, -1.0, 0.0, 0.0, -1.0, 0.0, 0.0, -1.0, 0.0, 0.0, 1.0, 0.0, 0.0, 1.0, 0.0, 0.0, 1.0, 0.0, 0.0, 1.0, 0.0, 0.0, -1.0, 0.0, 0.0, -1.0, 0.0, 0.0, -1.0, 0.0, 0.0, -1.0, 0.0, 0.0, 1.0, 0.0, 0.0, 1.0, 0.0, 0.0, 1.0, 0.0, 0.0, 1.0, 0.0, 0.0, -1.0, 0.0, 0.0, -1.0, 0.0, 0.0, -1.0, 0.0, 0.0, -1.0, 0.0, 0.0, 1.0, 0.0, 0.0, 1.0, 0.0, 0.0, 1.0, 0.0, 0.0, 1.0, 0.0, 0.0, -1.0, 0.0, 0.0, -1.0, 0.0, 0.0, -1.0, 0.0, 0.0, -1.0, 0.0, 0.0, 1.0, 0.0, 0.0, 1.0, 0.0, 0.0, 1.0, 0.0, 0.0, 1.0, 0.0, 0.0, -1.0, 0.0, 0.0, -1.0, 0.0, 0.0, -1.0, 0.0, 0.0, -1.0, 0.0, 0.0, 1.0, 0.0, 0.0, 1.0, 0.0, 0.0, 1.0, 0.0, 0.0, 1.0, 0.0, 0.0, -1.0, 0.0, 0.0, -1.0, 0.0, 0.0, -1.0, 0.0, 0.0, -1.0, 0.0, 0.0, 1.0, 0.0, 0.0, 1.0, 0.0, 0.0, 1.0, 0.0, 0.0, 1.0, 0.0, 0.0, -1.0, 0.0, 0.0, -1.0, 0.0, 0.0, -1.0, 0.0, 0.0, -1.0, 0.0, 0.0, 1.0, 0.0, 0.0, 1.0, 0.0, 0.0, 1.0, 0.0, 0.0, 1.0, 0.0, 0.0, -1.0, 0.0, 0.0, -1.0, 0.0, 0.0, -1.0, 0.0, 0.0, -1.0, 0.0, 0.0, 1.0, 0.0, 0.0, 1.0, 0.0, 0.0, 1.0, 0.0, 0.0, 1.0, 0.0, 0.0, 1.0, 0.0, 0.0, 1.0, 0.0, 0.0, 1.0, 0.0, 0.0, 1.0, 0.0, 0.0, 1.0, 0.0, 0.0, 1.0, 0.0, 0.0, 1.0, 0.0, 0.0, 1.0, 0.0, 0.0, 1.0, 0.0, 0.0, 1.0, 0.0, 0.0, 1.0, 0.0, 0.0, 1.0, 0.0, 0.0, 1.0, 0.0, 0.0, 1.0, 0.0, 0.0, 1.0, 0.0, 0.0, 1.0, 0.0, 0.0, 1.0, 0.0, 0.0, 1.0, 0.0, 0.0, 1.0, 0.0, 0.0, 1.0, 0.0, 0.0, 1.0, 0.0, 0.0, 1.0, 0.0, 0.0, 1.0, 0.0, 0.0, 1.0, -0.2904, -0.9569, 0.0, -0.2904, -0.9569, 0.0, -0.2904, -0.9569, 0.0, -0.2904, -0.9569, 0.0, -0.9952, -0.09812, 0.0, -0.9952, -0.09812, 0.0, -0.9952, -0.09812, 0.0, -0.9952, -0.09812, 0.0, 0.6345, -0.7729, 0.0, 0.6345, -0.7729, 0.0, 0.6345, -0.7729, 0.0, 0.6345, -0.7729, 0.0, -0.4714, -0.8819, 0.0, -0.4714, -0.8819, 0.0, -0.4714, -0.8819, 0.0, -0.4714, -0.8819, 0.0, -0.9952, 0.09801, 0.0, -0.9952, 0.09801, 0.0, -0.9952, 0.09801, 0.0, -0.9952, 0.09801, 0.0, 0.4713, -0.882, 0.0, 0.4713, -0.882, 0.0, 0.4713, -0.882, 0.0, 0.4713, -0.882, 0.0, -0.6344, -0.773, 0.0, -0.6344, -0.773, 0.0, -0.6344, -0.773, 0.0, -0.6344, -0.773, 0.0, -0.957, 0.2902, 0.0, -0.957, 0.2902, 0.0, -0.957, 0.2902, 0.0, -0.957, 0.2902, 0.0, 0.2902, -0.957, 0.0, 0.2902, -0.957, 0.0, 0.2902, -0.957, 0.0, 0.2902, -0.957, 0.0, -0.7731, -0.6343, 0.0, -0.7731, -0.6343, 0.0, -0.7731, -0.6343, 0.0, -0.7731, -0.6343, 0.0, -0.8819, 0.4714, 0.0, -0.8819, 0.4714, 0.0, -0.8819, 0.4714, 0.0, -0.8819, 0.4714, 0.0, 0.09845, -0.9951, 0.0, 0.09845, -0.9951, 0.0, 0.09845, -0.9951, 0.0, 0.09845, -0.9951, 0.0, -0.8819, -0.4715, 0.0, -0.8819, -0.4715, 0.0, -0.8819, -0.4715, 0.0, -0.8819, -0.4715, 0.0, -0.773, 0.6344, 0.0, -0.773, 0.6344, 0.0, -0.773, 0.6344, 0.0, -0.773, 0.6344, 0.0, -0.9569, -0.2904, 0.0, -0.9569, -0.2904, 0.0, -0.9569, -0.2904, 0.0, -0.9569, -0.2904, 0.0, -0.6343, 0.7731, 0.0, -0.6343, 0.7731, 0.0, -0.6343, 0.7731, 0.0, -0.6343, 0.7731, 0.0, -0.9952, -0.09792, 0.0, -0.9952, -0.09792, 0.0, -0.9952, -0.09792, 0.0, -0.9952, -0.09792, 0.0, -0.4714, 0.8819, 0.0, -0.4714, 0.8819, 0.0, -0.4714, 0.8819, 0.0, -0.4714, 0.8819, 0.0, -0.9952, 0.09799, 0.0, -0.9952, 0.09799, 0.0, -0.9952, 0.09799, 0.0, -0.9952, 0.09799, 0.0, -0.2904, 0.9569, 0.0, -0.2904, 0.9569, 0.0, -0.2904, 0.9569, 0.0, -0.2904, 0.9569, 0.0, -0.957, 0.2903, 0.0, -0.957, 0.2903, 0.0, -0.957, 0.2903, 0.0, -0.957, 0.2903, 0.0, -0.09782, 0.9952, 0.0, -0.09782, 0.9952, 0.0, -0.09782, 0.9952, 0.0, -0.09782, 0.9952, 0.0, -0.8819, 0.4715, 0.0, -0.8819, 0.4715, 0.0, -0.8819, 0.4715, 0.0, -0.8819, 0.4715, 0.0, 0.09805, 0.9952, 0.0, 0.09805, 0.9952, 0.0, 0.09805, 0.9952, 0.0, 0.09805, 0.9952, 0.0, -0.773, 0.6344, 0.0, -0.773, 0.6344, 0.0, -0.773, 0.6344, 0.0, -0.773, 0.6344, 0.0, 0.2903, 0.9569, 0.0, 0.2903, 0.9569, 0.0, 0.2903, 0.9569, 0.0, 0.2903, 0.9569, 0.0, -0.6345, 0.7729, 0.0, -0.6345, 0.7729, 0.0, -0.6345, 0.7729, 0.0, -0.6345, 0.7729, 0.0, 0.4713, 0.882, 0.0, 0.4713, 0.882, 0.0, 0.4713, 0.882, 0.0, 0.4713, 0.882, 0.0, -0.4712, 0.882, 0.0, -0.4712, 0.882, 0.0, -0.4712, 0.882, 0.0, -0.4712, 0.882, 0.0, 0.6346, 0.7728, 0.0, 0.6346, 0.7728, 0.0, 0.6346, 0.7728, 0.0, 0.6346, 0.7728, 0.0, -0.2905, 0.9569, 0.0, -0.2905, 0.9569, 0.0, -0.2905, 0.9569, 0.0, -0.2905, 0.9569, 0.0, 0.7728, 0.6346, 0.0, 0.7728, 0.6346, 0.0, 0.7728, 0.6346, 0.0, 0.7728, 0.6346, 0.0, -0.0978, 0.9952, 0.0, -0.0978, 0.9952, 0.0, -0.0978, 0.9952, 0.0, -0.0978, 0.9952, 0.0, 0.882, 0.4713, 0.0, 0.882, 0.4713, 0.0, 0.882, 0.4713, 0.0, 0.882, 0.4713, 0.0, 0.09764, 0.9952, 0.0, 0.09764, 0.9952, 0.0, 0.09764, 0.9952, 0.0, 0.09764, 0.9952, 0.0, 0.957, 0.2902, 0.0, 0.957, 0.2902, 0.0, 0.957, 0.2902, 0.0, 0.957, 0.2902, 0.0, 0.2907, 0.9568, 0.0, 0.2907, 0.9568, 0.0, 0.2907, 0.9568, 0.0, 0.2907, 0.9568, 0.0, 0.9952, 0.09803, 0.0, 0.9952, 0.09803, 0.0, 0.9952, 0.09803, 0.0, 0.9952, 0.09803, 0.0, 0.4712, 0.882, 0.0, 0.4712, 0.882, 0.0, 0.4712, 0.882, 0.0, 0.4712, 0.882, 0.0, 0.9952, -0.09798, 0.0, 0.9952, -0.09798, 0.0, 0.9952, -0.09798, 0.0, 0.9952, -0.09798, 0.0, 0.6345, 0.7729, 0.0, 0.6345, 0.7729, 0.0, 0.6345, 0.7729, 0.0, 0.6345, 0.7729, 0.0, 0.957, -0.2901, 0.0, 0.957, -0.2901, 0.0, 0.957, -0.2901, 0.0, 0.957, -0.2901, 0.0, 0.7729, 0.6346, 0.0, 0.7729, 0.6346, 0.0, 0.7729, 0.6346, 0.0, 0.7729, 0.6346, 0.0, 0.8819, -0.4715, 0.0, 0.8819, -0.4715, 0.0, 0.8819, -0.4715, 0.0, 0.8819, -0.4715, 0.0, -0.09736, -0.9952, 0.0, -0.09736, -0.9952, 0.0, -0.09736, -0.9952, 0.0, -0.09736, -0.9952, 0.0, 0.882, 0.4713, 0.0, 0.882, 0.4713, 0.0, 0.882, 0.4713, 0.0, 0.882, 0.4713, 0.0, 0.773, -0.6344, 0.0, 0.773, -0.6344, 0.0, 0.773, -0.6344, 0.0, 0.773, -0.6344, 0.0, -0.2909, -0.9568, 0.0, -0.2909, -0.9568, 0.0, -0.2909, -0.9568, 0.0, -0.2909, -0.9568, 0.0, 0.957, 0.2902, 0.0, 0.957, 0.2902, 0.0, 0.957, 0.2902, 0.0, 0.957, 0.2902, 0.0, 0.6344, -0.773, 0.0, 0.6344, -0.773, 0.0, 0.6344, -0.773, 0.0, 0.6344, -0.773, 0.0, -0.4712, -0.882, 0.0, -0.4712, -0.882, 0.0, -0.4712, -0.882, 0.0, -0.4712, -0.882, 0.0, 0.9952, 0.09822, 0.0, 0.9952, 0.09822, 0.0, 0.9952, 0.09822, 0.0, 0.9952, 0.09822, 0.0, 0.4711, -0.8821, 0.0, 0.4711, -0.8821, 0.0, 0.4711, -0.8821, 0.0, 0.4711, -0.8821, 0.0, -0.6345, -0.7729, 0.0, -0.6345, -0.7729, 0.0, -0.6345, -0.7729, 0.0, -0.6345, -0.7729, 0.0, 0.9952, -0.09811, 0.0, 0.9952, -0.09811, 0.0, 0.9952, -0.09811, 0.0, 0.9952, -0.09811, 0.0, 0.2905, -0.9569, 0.0, 0.2905, -0.9569, 0.0, 0.2905, -0.9569, 0.0, 0.2905, -0.9569, 0.0, -0.7728, -0.6346, 0.0, -0.7728, -0.6346, 0.0, -0.7728, -0.6346, 0.0, -0.7728, -0.6346, 0.0, 0.9569, -0.2903, 0.0, 0.9569, -0.2903, 0.0, 0.9569, -0.2903, 0.0, 0.9569, -0.2903, 0.0, 0.09773, -0.9952, 0.0, 0.09773, -0.9952, 0.0, 0.09773, -0.9952, 0.0, 0.09773, -0.9952, 0.0, -0.8819, -0.4714, 0.0, -0.8819, -0.4714, 0.0, -0.8819, -0.4714, 0.0, -0.8819, -0.4714, 0.0, 0.882, -0.4713, 0.0, 0.882, -0.4713, 0.0, 0.882, -0.4713, 0.0, 0.882, -0.4713, 0.0, -0.09817, -0.9952, 0.0, -0.09817, -0.9952, 0.0, -0.09817, -0.9952, 0.0, -0.09817, -0.9952, 0.0, 0.0, 0.0, 1.0, 0.0, 0.0, 1.0, 0.0, 0.0, 1.0, 0.0, 0.0, 1.0, 0.0, 0.0, 1.0, 0.0, 0.0, 1.0, 0.0, 0.0, 1.0, 0.0, 0.0, 1.0, 0.0, 0.0, 1.0, 0.0, 0.0, 1.0, 0.0, 0.0, 1.0, 0.0, 0.0, 1.0, 0.0, 0.0, 1.0, 0.0, 0.0, 1.0, 0.0, 0.0, 1.0, 0.0, 0.0, 1.0, 0.0, 0.0, 1.0, 0.0, 0.0, 1.0, 0.0, 0.0, 1.0, 0.0, 0.0, 1.0, 0.0, 0.0, 1.0, 0.0, 0.0, 1.0, 0.0, 0.0, 1.0, 0.0, 0.0, 1.0, 0.0, 0.0, 1.0, 0.0, 0.0, 1.0, 0.0, 0.0, 1.0, 0.0, 0.0, 1.0, 0.0, 0.0, 1.0, 0.0, 0.0, 1.0, 0.0, 0.0, 1.0, 0.0, 0.0, 1.0, 0.0, 0.0, 1.0, 0.0, 0.0, 1.0, 0.0, 0.0, 1.0, 0.0, 0.0, 1.0, 0.0, 0.0, 1.0, 0.0, 0.0, 1.0, 0.0, 0.0, 1.0, 0.0, 0.0, 1.0, 0.0, 0.0, 1.0, 0.0, 0.0, 1.0, 0.0, 0.0, 1.0, 0.0, 0.0, 1.0, 0.0, 0.0, 1.0, 0.0, 0.0, 1.0, 0.0, 0.0, 1.0, 0.0, 0.0, 1.0, 0.0, 0.0, 1.0, 0.0, 0.0, 1.0, 0.0, 0.0, 1.0, 0.0, 0.0, 1.0, 0.0, 0.0, 1.0, 0.0, 0.0, 1.0, 0.0, 0.0, 1.0, 0.0, 0.0, 1.0, 0.0, 0.0, 1.0, 0.0, 0.0, 1.0, 0.0, 0.0, 1.0, 0.0, 0.0, 1.0, 0.0, 0.0, 1.0, 0.0, 0.0, 1.0, 0.0, 0.0, 1.0, 0.0, 0.0, 1.0, 0.0, 0.0, 1.0, 0.0, 0.0, 1.0, 0.0, 0.0, 1.0, 0.0, 0.0, 1.0, 0.0, 0.0, -1.0, 0.0, 0.0, -1.0, 0.0, 0.0, -1.0, 0.0, 0.0, -1.0, 0.0, 0.0, 1.0, 0.0, 0.0, 1.0, 0.0, 0.0, 1.0, 0.0, 0.0, 1.0, 0.0, 0.0, -1.0, 0.0, 0.0, -1.0, 0.0, 0.0, -1.0, 0.0, 0.0, -1.0, 0.0, 0.0, 1.0, 0.0, 0.0, 1.0, 0.0, 0.0, 1.0, 0.0, 0.0, 1.0, 0.0, 0.0, -1.0, 0.0, 0.0, -1.0, 0.0, 0.0, -1.0, 0.0, 0.0, -1.0, 0.0, 0.0, -1.0, 0.0, 0.0, -1.0, 0.0, 0.0, -1.0, 0.0, 0.0, -1.0, 0.0, 0.0, 1.0, 0.0, 0.0, 1.0, 0.0, 0.0, 1.0, 0.0, 0.0, 1.0, 0.0, 0.0, -1.0, 0.0, 0.0, -1.0, 0.0, 0.0, -1.0, 0.0, 0.0, -1.0, 0.0, 0.0, -1.0, 0.0, 0.0, -1.0, 0.0, 0.0, -1.0, 0.0, 0.0, -1.0, 0.0, 0.0, 1.0, 0.0, 0.0, 1.0, 0.0, 0.0, 1.0, 0.0, 0.0, 1.0, 0.0, 0.0, -1.0, 0.0, 0.0, -1.0, 0.0, 0.0, -1.0, 0.0, 0.0, -1.0, 0.0, 0.0, -1.0, 0.0, 0.0, -1.0, 0.0, 0.0, -1.0, 0.0, 0.0, -1.0, 0.0, 0.0, 1.0, 0.0, 0.0, 1.0, 0.0, 0.0, 1.0, 0.0, 0.0, 1.0, 0.0, 0.0, -1.0, 0.0, 0.0, -1.0, 0.0, 0.0, -1.0, 0.0, 0.0, -1.0, 0.0, 0.0, -1.0, 0.0, 0.0, -1.0, 0.0, 0.0, -1.0, 0.0, 0.0, -1.0, 0.0, 0.0, -1.0, 0.0, 0.0, -1.0, 0.0, 0.0, -1.0, 0.0, 0.0, -1.0, 0.0, 0.0, -1.0, 0.0, 0.0, -1.0, 0.0, 0.0, -1.0, 0.0, 0.0, -1.0, 0.0, 0.0, -1.0, 0.0, 0.0, -1.0, 0.0, 0.0, -1.0, 0.0, 0.0, -1.0, 0.0, 0.0, -1.0, 0.0, 0.0, -1.0, 0.0, 0.0, -1.0, 0.0, 0.0, -1.0, 0.0, 0.0, -1.0, 0.0, 0.0, -1.0, 0.0, 0.0, -1.0, 0.0, 0.0, -1.0, 0.0, 0.0, -1.0, 0.0, 0.0, -1.0, 0.0, 0.0, -1.0, 0.0, 0.0, -1.0, 0.0, 0.0, -1.0, 0.0, 0.0, -1.0, 0.0, 0.0, -1.0, 0.0, 0.0, -1.0, 0.0, 0.0, -1.0, 0.0, 0.0, -1.0, 0.0, 0.0, -1.0, 0.0, 0.0, -1.0, 0.0, 0.0, -1.0, 0.0, 0.0, -1.0, 0.0, 0.0, -1.0, 0.0, 0.0, -1.0, 0.0, 0.0, -1.0, 0.0, 0.0, -1.0, 0.0, 0.0, -1.0, 0.0, 0.0, -1.0, 0.0, 0.0, -1.0, 0.0, 0.0, -1.0, 0.0, 0.0, -1.0, 0.0, 0.0, -1.0, 0.0, 0.0, -1.0, 0.0, 0.0, -1.0, 0.0, 0.0, -1.0, 0.0, 0.0, -1.0, 0.0, 0.0, -1.0, 0.0, 0.0, -1.0, 0.0, 0.0, -1.0, 0.0, 0.0, -1.0, 0.0, 0.0, -1.0, 0.0, 0.0, -1.0, 0.0, 0.0, -1.0, 0.0, 0.0, -1.0, 0.0, 0.0, 1.0, 0.0, 0.0, 1.0, 0.0, 0.0, 1.0, 0.0, 0.0, 1.0, 0.0, 0.0, -1.0, 0.0, 0.0, -1.0, 0.0, 0.0, -1.0, 0.0, 0.0, -1.0, 0.0, 0.0, -1.0, 0.0, 0.0, -1.0, 0.0, 0.0, -1.0, 0.0, 0.0, -1.0, 0.0, 0.0, 1.0, 0.0, 0.0, 1.0, 0.0, 0.0, 1.0, 0.0, 0.0, 1.0, 0.0, 0.0, -1.0, 0.0, 0.0, -1.0, 0.0, 0.0, -1.0, 0.0, 0.0, -1.0, 0.0, 0.0, -1.0, 0.0, 0.0, -1.0, 0.0, 0.0, -1.0, 0.0, 0.0, -1.0, 0.0, 0.0, 1.0, 0.0, 0.0, 1.0, 0.0, 0.0, 1.0, 0.0, 0.0, 1.0, 0.0, 0.0, -1.0, 0.0, 0.0, -1.0, 0.0, 0.0, -1.0, 0.0, 0.0, -1.0, 0.0, 0.0, -1.0, 0.0, 0.0, -1.0, 0.0, 0.0, -1.0, 0.0, 0.0, -1.0, 0.0, 0.0, 1.0, 0.0, 0.0, 1.0, 0.0, 0.0, 1.0, 0.0, 0.0, 1.0, 0.0, 0.0, -1.0, 0.0, 0.0, -1.0, 0.0, 0.0, -1.0, 0.0, 0.0, -1.0, 0.0, 0.0, 1.0, 0.0, 0.0, 1.0, 0.0, 0.0, 1.0, 0.0, 0.0, 1.0, 0.0, 0.0, -1.0, 0.0, 0.0, -1.0, 0.0, 0.0, -1.0, 0.0, 0.0, -1.0, 0.0, 0.0, 1.0, 0.0, 0.0, 1.0, 0.0, 0.0, 1.0, 0.0, 0.0, 1.0, 0.0, 0.0, 1.0, 0.0, 0.0, 1.0, 0.0, 0.0, 1.0, 0.0, 0.0, 1.0, 0.0, 0.0, 1.0, 0.0, 0.0, 1.0, 0.0, 0.0, 1.0, 0.0, 0.0, 1.0, 0.0, 0.0, -1.0, 0.0, 0.0, -1.0, 0.0, 0.0, -1.0, 0.0, 0.0, -1.0, 0.0, 0.0, 1.0, 0.0, 0.0, 1.0, 0.0, 0.0, 1.0, 0.0, 0.0, 1.0, 0.0, 0.0, -1.0, 0.0, 0.0, -1.0, 0.0, 0.0, -1.0, 0.0, 0.0, -1.0, 0.0, 0.0, 1.0, 0.0, 0.0, 1.0, 0.0, 0.0, 1.0, 0.0, 0.0, 1.0, 0.0, 0.0, -1.0, 0.0, 0.0, -1.0, 0.0, 0.0, -1.0, 0.0, 0.0, -1.0, 0.0, 0.0, 1.0, 0.0, 0.0, 1.0, 0.0, 0.0, 1.0, 0.0, 0.0, 1.0, 0.0, 0.0, -1.0, 0.0, 0.0, -1.0, 0.0, 0.0, -1.0, 0.0, 0.0, -1.0, 0.0, 0.0, 1.0, 0.0, 0.0, 1.0, 0.0, 0.0, 1.0, 0.0, 0.0, 1.0, 0.0, 0.0, 1.0, 0.0, 0.0, 1.0, 0.0, 0.0, 1.0, 0.0, 0.0, 1.0, 0.0, 0.0, 1.0, 0.0, 0.0, 1.0, 0.0, 0.0, 1.0, 0.0, 0.0, 1.0, 0.0, 0.0, 1.0, 0.0, 0.0, 1.0, 0.0, 0.0, 1.0, 0.0, 0.0, 1.0, 0.0, 0.0, 1.0, 0.0, 0.0, 1.0, 0.0, 0.0, 1.0, 0.0, 0.0, 1.0, 0.0, 0.0, 1.0, 0.0, 0.0, 1.0, 0.0, 0.0, 1.0, 0.0, 0.0, 1.0, 0.0, 0.0, 1.0, 0.0, 0.0, 1.0, 0.0, 0.0, 1.0, 0.0, 0.0, 1.0, 0.0, 0.0, 1.0, 0.0, 0.0, 1.0, 0.0, 0.0, 1.0, 0.0, 0.0, 1.0, 0.0, 0.0, 1.0, 0.0, 0.0, 1.0, 0.0, 0.0, 1.0, 0.0, 0.0, 1.0, 0.0, 0.0, 1.0, 0.0, 0.0, 1.0, 0.0, 0.0, 1.0, 0.0, 0.0, 1.0, 7.839e-08, 0.0, 1.0, 7.839e-08, 0.0, 1.0, 7.839e-08, 0.0, 1.0, 7.839e-08, 0.0, 1.0, 7.839e-08, 0.0, 1.0, 7.839e-08, 0.0, 1.0, 7.839e-08, 0.0, 1.0, 7.839e-08, 0.0, 1.0, 7.839e-08, 0.0, 1.0, 7.839e-08, 0.0, 1.0, 7.839e-08, 0.0, 1.0, 7.839e-08, 0.0, 1.0, 7.839e-08, 0.0, 1.0, 7.839e-08, 0.0, 1.0, 7.839e-08, 0.0, 1.0, 7.839e-08, 0.0, 1.0, 7.839e-08, 0.0, 1.0, 7.839e-08, 0.0, 1.0, 7.839e-08, 0.0, 1.0, 7.839e-08, 0.0, 1.0, 7.839e-08, 0.0, 1.0, 7.839e-08, 0.0, 1.0, 7.839e-08, 0.0, 1.0, 7.839e-08, 0.0, 1.0, 7.839e-08, 0.0, 1.0, 7.839e-08, 0.0, 1.0, 7.839e-08, 0.0, 1.0, 7.839e-08, 0.0, 1.0, 7.839e-08, 0.0, 1.0, 7.839e-08, 0.0, 1.0, 7.839e-08, 0.0, 1.0, 7.839e-08, 0.0, 1.0, 7.839e-08, 0.0, 1.0, 7.839e-08, 0.0, 1.0, 7.839e-08, 0.0, 1.0, 7.839e-08, 0.0, 1.0, 7.839e-08, 0.0, 1.0, 7.839e-08, 0.0, 1.0, 7.839e-08, 0.0, 1.0, 7.839e-08, 0.0, 1.0, 7.839e-08, 0.0, 1.0, 7.839e-08, 0.0, 1.0, 7.839e-08, 0.0, 1.0, 7.839e-08, 0.0, 1.0, 7.839e-08, 0.0, 1.0, 7.839e-08, 0.0, 1.0, 7.839e-08, 0.0, 1.0, 7.839e-08, 0.0, 1.0, 7.839e-08, 0.0, 1.0, 7.839e-08, 0.0, 1.0, 7.839e-08, 0.0, 1.0, 7.839e-08, 0.0, 1.0, 7.839e-08, 0.0, 1.0, 7.839e-08, 0.0, 1.0, 7.839e-08, 0.0, 1.0, 7.839e-08, 0.0, 1.0, 7.839e-08, 0.0, 1.0, 7.839e-08, 0.0, 1.0, 7.839e-08, 0.0, 1.0, 7.839e-08, 0.0, 1.0, 7.839e-08, 0.0, 1.0, 7.839e-08, 0.0, 1.0, 7.839e-08, 0.0, 1.0, 7.839e-08, 0.0, 1.0, 7.839e-08, 0.0, 1.0, 7.839e-08, 0.0, 1.0, 7.839e-08, 0.0, 1.0, 7.839e-08, 0.0, 1.0, 7.839e-08, 0.0, 1.0, 7.839e-08, 0.0, 1.0, 7.839e-08, 0.0, 1.0, 7.839e-08, 0.0, 1.0, 0.0, 0.0, -1.0, 0.0, 0.0, -1.0, 0.0, 0.0, -1.0, 0.0, 0.0, -1.0, 0.0, 0.0, 1.0, 0.0, 0.0, 1.0, 0.0, 0.0, 1.0, 0.0, 0.0, 1.0, 0.0, 0.0, -1.0, 0.0, 0.0, -1.0, 0.0, 0.0, -1.0, 0.0, 0.0, -1.0, 0.0, 0.0, 1.0, 0.0, 0.0, 1.0, 0.0, 0.0, 1.0, 0.0, 0.0, 1.0, 0.0, 0.0, -1.0, 0.0, 0.0, -1.0, 0.0, 0.0, -1.0, 0.0, 0.0, -1.0, 0.0, 0.0, 1.0, 0.0, 0.0, 1.0, 0.0, 0.0, 1.0, 0.0, 0.0, 1.0, 0.0, 0.0, -1.0, 0.0, 0.0, -1.0, 0.0, 0.0, -1.0, 0.0, 0.0, -1.0, 0.0, 0.0, -1.0, 0.0, 0.0, -1.0, 0.0, 0.0, -1.0, 0.0, 0.0, -1.0, 0.0, 0.0, 1.0, 0.0, 0.0, 1.0, 0.0, 0.0, 1.0, 0.0, 0.0, 1.0, 0.0, 0.0, 1.0, 0.0, 0.0, 1.0, 0.0, 0.0, 1.0, 0.0, 0.0, 1.0, 0.0, 0.0, 1.0, 0.0, 0.0, 1.0, 0.0, 0.0, 1.0, 0.0, 0.0, 1.0, 0.0, 0.0, 1.0, 0.0, 0.0, 1.0, 0.0, 0.0, 1.0, 0.0, 0.0, 1.0, 0.0, 0.0, 1.0, 0.0, 0.0, 1.0, 0.0, 0.0, 1.0, 0.0, 0.0, 1.0, 0.0, 0.0, 1.0, 0.0, 0.0, 1.0, 0.0, 0.0, 1.0, 0.0, 0.0, 1.0, 0.0, 0.0, 1.0, 0.0, 0.0, 1.0, 0.0, 0.0, 1.0, 0.0, 0.0, 1.0, 0.0, 0.0, 1.0, 0.0, 0.0, 1.0, 0.0, 0.0, 1.0, 0.0, 0.0, 1.0, 0.0, 0.0, 1.0, 0.0, 0.0, 1.0, 0.0, 0.0, 1.0, 0.0, 0.0, 1.0, 0.0, 0.0, 1.0, 0.0, 0.0, 1.0, 0.0, 0.0, 1.0, 0.0, 0.0, 1.0, 0.0, 0.0, 1.0, 0.0, 0.0, 1.0, 0.0, 0.0, 1.0, 0.0, 0.0, 1.0, 0.0, 0.0, 1.0, 0.0, 0.0, 1.0, 0.0, 0.0, 1.0, 0.0, 0.0, 1.0, 0.0, 0.0, 1.0, 0.0, 0.0, 1.0, 0.0, 0.0, 1.0, 0.0, 0.0, 1.0, 0.0, 0.0, 1.0, 0.0, 0.0, 1.0, 0.0, 0.0, 1.0, 0.0, 0.0, 1.0, 0.0, 0.0, 1.0, 0.0, 0.0, 1.0, 0.0, 0.0, 1.0, 0.0, 0.0, 1.0, 0.0, 0.0, 1.0, 0.0, 0.0, 1.0, 0.0, 0.0, 1.0, 0.0, 0.0, 1.0, 0.0, 0.0, 1.0, 0.0, 0.0, 1.0, 0.0, 0.0, 1.0, 0.0, 0.0, 1.0, 0.0, 0.0, 1.0, 0.0, 0.0, 1.0, 0.0, 0.0, 1.0, 0.0, 0.0, 1.0, 0.0, 0.0, 1.0, 0.0, 0.0, 1.0, 0.0, 0.0, 1.0, 0.0, 0.0, 1.0, 0.0, 0.0, 1.0, 0.0, 0.0, 1.0, 0.0, 0.0, 1.0, 0.0, 0.0, 1.0, 0.0, 0.0, 1.0, 0.0, 0.0, 1.0, 0.0, 0.0, 1.0, 0.0, 0.0, 1.0, 0.4716, 0.8818, 0.0, 0.4716, 0.8818, 0.0, 0.4716, 0.8818, 0.0, 0.4716, 0.8818, 0.0, 0.0, 0.0, 1.0, 0.0, 0.0, 1.0, 0.0, 0.0, 1.0, 0.0, 0.0, 1.0, 0.0, 0.0, 1.0, 0.0, 0.0, 1.0, 0.0, 0.0, 1.0, 0.0, 0.0, 1.0, 0.0, 0.0, 1.0, 0.0, 0.0, 1.0, 0.0, 0.0, 1.0, 0.0, 0.0, 1.0, 0.0, 0.0, 1.0, 0.0, 0.0, 1.0, 0.0, 0.0, 1.0, 0.0, 0.0, 1.0, 0.0, 0.0, 1.0, 0.0, 0.0, 1.0, 0.0, 0.0, 1.0, 0.0, 0.0, 1.0, 0.0, 0.0, 1.0, 0.0, 0.0, 1.0, 0.0, 0.0, 1.0, 0.0, 0.0, 1.0, 0.0, 0.0, 1.0, 0.0, 0.0, 1.0, 0.0, 0.0, 1.0, 0.0, 0.0, 1.0, 0.0, 0.0, 1.0, 0.0, 0.0, 1.0, 0.0, 0.0, 1.0, 0.0, 0.0, 1.0, 0.0, 0.0, 1.0, 0.0, 0.0, 1.0, 0.0, 0.0, 1.0, 0.0, 0.0, 1.0, 0.0, 0.0, 1.0, 0.0, 0.0, 1.0, 0.0, 0.0, 1.0, 0.0, 0.0, 1.0, 0.0, 0.0, 1.0, 0.0, 0.0, 1.0, 0.0, 0.0, 1.0, 0.0, 0.0, 1.0, 0.0, 0.0, 1.0, 0.0, 0.0, 1.0, 0.0, 0.0, 1.0, 0.0, 0.0, 1.0, 0.0, 0.0, 1.0, 0.0, 0.0, 1.0, 0.0, 0.0, 1.0, 0.0, 0.0, 1.0, 0.0, 0.0, 1.0, -0.7732, 0.6342, 0.0, -0.7732, 0.6342, 0.0, -0.7732, 0.6342, 0.0, -0.7732, 0.6342, 0.0, 0.2903, -0.9569, 5.4e-07, 0.2903, -0.9569, 5.4e-07, 0.2903, -0.9569, 5.4e-07, 0.2903, -0.9569, 5.4e-07, 0.0, 0.0, 1.0, 0.0, 0.0, 1.0, 0.0, 0.0, 1.0, 0.0, 0.0, 1.0, 0.0, 0.0, 1.0, 0.0, 0.0, 1.0, 0.0, 0.0, 1.0, 0.0, 0.0, 1.0, 0.0, 0.0, 1.0, 0.0, 0.0, 1.0, 0.0, 0.0, 1.0, 0.0, 0.0, 1.0, 0.0, 0.0, 1.0, 0.0, 0.0, 1.0, 0.0, 0.0, 1.0, 0.0, 0.0, 1.0, 0.0, 0.0, 1.0, 0.0, 0.0, 1.0, 0.0, 0.0, 1.0, 0.0, 0.0, 1.0, 0.0, 0.0, 1.0, 0.0, 0.0, 1.0, 0.0, 0.0, 1.0, 0.0, 0.0, 1.0, 0.0, 0.0, 1.0, 0.0, 0.0, 1.0, 0.0, 0.0, 1.0, 0.0, 0.0, 1.0, 0.0, 0.0, 1.0, 0.0, 0.0, 1.0, 0.0, 0.0, 1.0, 0.0, 0.0, 1.0, 0.0, 0.0, 1.0, 0.0, 0.0, 1.0, 0.0, 0.0, 1.0, 0.0, 0.0, 1.0, 0.2904, 0.9569, 0.0, 0.2904, 0.9569, 0.0, 0.2904, 0.9569, 0.0, 0.2904, 0.9569, 0.0, -0.8818, 0.4716, 0.0, -0.8818, 0.4716, 0.0, -0.8818, 0.4716, 0.0, -0.8818, 0.4716, 0.0, 7.71e-08, 0.0, 1.0, 7.71e-08, 0.0, 1.0, 7.71e-08, 0.0, 1.0, 7.71e-08, 0.0, 1.0, 7.71e-08, 0.0, 1.0, 7.71e-08, 0.0, 1.0, 7.71e-08, 0.0, 1.0, 7.71e-08, 0.0, 1.0, 7.71e-08, 0.0, 1.0, 7.71e-08, 0.0, 1.0, 7.71e-08, 0.0, 1.0, 7.71e-08, 0.0, 1.0, 7.71e-08, 0.0, 1.0, 7.71e-08, 0.0, 1.0, 7.71e-08, 0.0, 1.0, 7.71e-08, 0.0, 1.0, 7.71e-08, 0.0, 1.0, 7.71e-08, 0.0, 1.0, 7.71e-08, 0.0, 1.0, 7.71e-08, 0.0, 1.0, 7.71e-08, 0.0, 1.0, 7.71e-08, 0.0, 1.0, 7.71e-08, 0.0, 1.0, 7.71e-08, 0.0, 1.0, 7.71e-08, 0.0, 1.0, 7.71e-08, 0.0, 1.0, 7.71e-08, 0.0, 1.0, 7.71e-08, 0.0, 1.0, 7.71e-08, 0.0, 1.0, 7.71e-08, 0.0, 1.0, 7.71e-08, 0.0, 1.0, 7.71e-08, 0.0, 1.0, -7.71e-08, 0.0, 1.0, -7.71e-08, 0.0, 1.0, -7.71e-08, 0.0, 1.0, -7.71e-08, 0.0, 1.0, -7.71e-08, 0.0, 1.0, -7.71e-08, 0.0, 1.0, -7.71e-08, 0.0, 1.0, -7.71e-08, 0.0, 1.0, -7.71e-08, 0.0, 1.0, -7.71e-08, 0.0, 1.0, -7.71e-08, 0.0, 1.0, -7.71e-08, 0.0, 1.0, -7.71e-08, 0.0, 1.0, -7.71e-08, 0.0, 1.0, -7.71e-08, 0.0, 1.0, -7.71e-08, 0.0, 1.0, -7.71e-08, 0.0, 1.0, -7.71e-08, 0.0, 1.0, -7.71e-08, 0.0, 1.0, -7.71e-08, 0.0, 1.0, -7.71e-08, 0.0, 1.0, -7.71e-08, 0.0, 1.0, -7.71e-08, 0.0, 1.0, -7.71e-08, 0.0, 1.0, -7.71e-08, 0.0, 1.0, -7.71e-08, 0.0, 1.0, -7.71e-08, 0.0, 1.0, -7.71e-08, 0.0, 1.0, -7.71e-08, 0.0, 1.0, -7.71e-08, 0.0, 1.0, -7.71e-08, 0.0, 1.0, -7.71e-08, 0.0, 1.0, 2.313e-07, 0.0, 1.0, 2.313e-07, 0.0, 1.0, 2.313e-07, 0.0, 1.0, 2.313e-07, 0.0, 1.0, 2.313e-07, 0.0, 1.0, 2.313e-07, 0.0, 1.0, 2.313e-07, 0.0, 1.0, 2.313e-07, 0.0, 1.0, 2.313e-07, 0.0, 1.0, 2.313e-07, 0.0, 1.0, 2.313e-07, 0.0, 1.0, 2.313e-07, 0.0, 1.0, 2.313e-07, 0.0, 1.0, 2.313e-07, 0.0, 1.0, 2.313e-07, 0.0, 1.0, 2.313e-07, 0.0, 1.0, 2.313e-07, 0.0, 1.0, 2.313e-07, 0.0, 1.0, 2.313e-07, 0.0, 1.0, 2.313e-07, 0.0, 1.0, 2.313e-07, 0.0, 1.0, 2.313e-07, 0.0, 1.0, 2.313e-07, 0.0, 1.0, 2.313e-07, 0.0, 1.0, 2.313e-07, 0.0, 1.0, 2.313e-07, 0.0, 1.0, 2.313e-07, 0.0, 1.0, 2.313e-07, 0.0, 1.0, 2.313e-07, 0.0, 1.0, 2.313e-07, 0.0, 1.0, 2.313e-07, 0.0, 1.0, 2.313e-07, 0.0, 1.0, -7.71e-08, 0.0, 1.0, -7.71e-08, 0.0, 1.0, -7.71e-08, 0.0, 1.0, -7.71e-08, 0.0, 1.0, -7.71e-08, 0.0, 1.0, -7.71e-08, 0.0, 1.0, -7.71e-08, 0.0, 1.0, -7.71e-08, 0.0, 1.0, -7.71e-08, 0.0, 1.0, -7.71e-08, 0.0, 1.0, -7.71e-08, 0.0, 1.0, -7.71e-08, 0.0, 1.0, -7.71e-08, 0.0, 1.0, -7.71e-08, 0.0, 1.0, -7.71e-08, 0.0, 1.0, -7.71e-08, 0.0, 1.0, -7.71e-08, 0.0, 1.0, -7.71e-08, 0.0, 1.0, -7.71e-08, 0.0, 1.0, -7.71e-08, 0.0, 1.0, -7.71e-08, 0.0, 1.0, -7.71e-08, 0.0, 1.0, -7.71e-08, 0.0, 1.0, -7.71e-08, 0.0, 1.0, -7.71e-08, 0.0, 1.0, -7.71e-08, 0.0, 1.0, -7.71e-08, 0.0, 1.0, -7.71e-08, 0.0, 1.0, -7.71e-08, 0.0, 1.0, -7.71e-08, 0.0, 1.0, -7.71e-08, 0.0, 1.0, -7.71e-08, 0.0, 1.0, -7.71e-08, 0.0, 1.0, -7.71e-08, 0.0, 1.0, -7.71e-08, 0.0, 1.0, -7.71e-08, 0.0, 1.0, -7.71e-08, 0.0, 1.0, -7.71e-08, 0.0, 1.0, -7.71e-08, 0.0, 1.0, -7.71e-08, 0.0, 1.0, -7.71e-08, 0.0, 1.0, -7.71e-08, 0.0, 1.0, -7.71e-08, 0.0, 1.0, -7.71e-08, 0.0, 1.0, -7.71e-08, 0.0, 1.0, -7.71e-08, 0.0, 1.0, -7.71e-08, 0.0, 1.0, -7.71e-08, 0.0, 1.0, -7.71e-08, 0.0, 1.0, -7.71e-08, 0.0, 1.0, -7.71e-08, 0.0, 1.0, -7.71e-08, 0.0, 1.0, -7.71e-08, 0.0, 1.0, -7.71e-08, 0.0, 1.0, -7.71e-08, 0.0, 1.0, -7.71e-08, 0.0, 1.0, -7.71e-08, 0.0, 1.0, -7.71e-08, 0.0, 1.0, -7.71e-08, 0.0, 1.0, -7.71e-08, 0.0, 1.0, -7.71e-08, 0.0, 1.0, -7.71e-08, 0.0, 1.0, -7.71e-08, 0.0, 1.0, -7.71e-08, 0.0, 1.0, 0.09767, -0.9952, 5.4e-07, 0.09767, -0.9952, 5.4e-07, 0.09767, -0.9952, 5.4e-07, 0.09767, -0.9952, 5.4e-07, -0.6344, 0.773, 0.0, -0.6344, 0.773, 0.0, -0.6344, 0.773, 0.0, -0.6344, 0.773, 0.0, 0.6342, 0.7732, 0.0, 0.6342, 0.7732, 0.0, 0.6342, 0.7732, 0.0, 0.6342, 0.7732, 0.0, -0.09826, -0.9952, 0.0, -0.09826, -0.9952, 0.0, -0.09826, -0.9952, 0.0, -0.09826, -0.9952, 0.0, -0.4712, 0.8821, 0.0, -0.4712, 0.8821, 0.0, -0.4712, 0.8821, 0.0, -0.4712, 0.8821, 0.0, 0.773, 0.6344, 0.0, 0.773, 0.6344, 0.0, 0.773, 0.6344, 0.0, 0.773, 0.6344, 0.0, -0.2903, -0.9569, 0.0, -0.2903, -0.9569, 0.0, -0.2903, -0.9569, 0.0, -0.2903, -0.9569, 0.0, -0.2904, 0.9569, 0.0, -0.2904, 0.9569, 0.0, -0.2904, 0.9569, 0.0, -0.2904, 0.9569, 0.0, 0.8819, 0.4714, 0.0, 0.8819, 0.4714, 0.0, 0.8819, 0.4714, 0.0, 0.8819, 0.4714, 0.0, -0.4711, -0.8821, 0.0, -0.4711, -0.8821, 0.0, -0.4711, -0.8821, 0.0, -0.4711, -0.8821, 0.0, -0.09836, 0.9952, 0.0, -0.09836, 0.9952, 0.0, -0.09836, 0.9952, 0.0, -0.09836, 0.9952, 0.0, 0.957, 0.2903, 0.0, 0.957, 0.2903, 0.0, 0.957, 0.2903, 0.0, 0.957, 0.2903, 0.0, -0.6347, -0.7727, 0.0, -0.6347, -0.7727, 0.0, -0.6347, -0.7727, 0.0, -0.6347, -0.7727, 0.0, 0.09818, 0.9952, 0.0, 0.09818, 0.9952, 0.0, 0.09818, 0.9952, 0.0, 0.09818, 0.9952, 0.0, 0.9952, 0.09798, 0.0, 0.9952, 0.09798, 0.0, 0.9952, 0.09798, 0.0, 0.9952, 0.09798, 0.0, -0.7729, -0.6345, 0.0, -0.7729, -0.6345, 0.0, -0.7729, -0.6345, 0.0, -0.7729, -0.6345, 0.0, 0.2904, 0.9569, 0.0, 0.2904, 0.9569, 0.0, 0.2904, 0.9569, 0.0, 0.2904, 0.9569, 0.0, 0.9952, -0.09802, 0.0, 0.9952, -0.09802, 0.0, 0.9952, -0.09802, 0.0, 0.9952, -0.09802, 0.0, -0.882, -0.4712, 0.0, -0.882, -0.4712, 0.0, -0.882, -0.4712, 0.0, -0.882, -0.4712, 0.0, 0.4708, 0.8822, 0.0, 0.4708, 0.8822, 0.0, 0.4708, 0.8822, 0.0, 0.4708, 0.8822, 0.0, 0.9569, -0.2903, 0.0, 0.9569, -0.2903, 0.0, 0.9569, -0.2903, 0.0, 0.9569, -0.2903, 0.0, -0.9569, -0.2905, 0.0, -0.9569, -0.2905, 0.0, -0.9569, -0.2905, 0.0, -0.9569, -0.2905, 0.0, 0.6346, 0.7728, 0.0, 0.6346, 0.7728, 0.0, 0.6346, 0.7728, 0.0, 0.6346, 0.7728, 0.0, 0.882, -0.4713, 0.0, 0.882, -0.4713, 0.0, 0.882, -0.4713, 0.0, 0.882, -0.4713, 0.0, -0.9952, -0.09794, 0.0, -0.9952, -0.09794, 0.0, -0.9952, -0.09794, 0.0, -0.9952, -0.09794, 0.0, 0.7729, 0.6345, 0.0, 0.7729, 0.6345, 0.0, 0.7729, 0.6345, 0.0, 0.7729, 0.6345, 0.0, 0.773, -0.6344, 0.0, 0.773, -0.6344, 0.0, 0.773, -0.6344, 0.0, 0.773, -0.6344, 0.0, -0.9952, 0.09803, 0.0, -0.9952, 0.09803, 0.0, -0.9952, 0.09803, 0.0, -0.9952, 0.09803, 0.0, 0.8819, 0.4714, 0.0, 0.8819, 0.4714, 0.0, 0.8819, 0.4714, 0.0, 0.8819, 0.4714, 0.0, 0.6346, -0.7728, 0.0, 0.6346, -0.7728, 0.0, 0.6346, -0.7728, 0.0, 0.6346, -0.7728, 0.0, -0.9569, 0.2903, 0.0, -0.9569, 0.2903, 0.0, -0.9569, 0.2903, 0.0, -0.9569, 0.2903, 0.0, 0.957, 0.2902, 0.0, 0.957, 0.2902, 0.0, 0.957, 0.2902, 0.0, 0.957, 0.2902, 0.0, 0.4714, -0.8819, 0.0, 0.4714, -0.8819, 0.0, 0.4714, -0.8819, 0.0, 0.4714, -0.8819, 0.0, -0.8819, 0.4714, 0.0, -0.8819, 0.4714, 0.0, -0.8819, 0.4714, 0.0, -0.8819, 0.4714, 0.0, 0.9952, 0.09804, 0.0, 0.9952, 0.09804, 0.0, 0.9952, 0.09804, 0.0, 0.9952, 0.09804, 0.0, 0.2901, -0.957, 0.0, 0.2901, -0.957, 0.0, 0.2901, -0.957, 0.0, 0.2901, -0.957, 0.0, -0.7731, 0.6343, 0.0, -0.7731, 0.6343, 0.0, -0.7731, 0.6343, 0.0, -0.7731, 0.6343, 0.0, 0.9952, -0.09786, 0.0, 0.9952, -0.09786, 0.0, 0.9952, -0.09786, 0.0, 0.9952, -0.09786, 0.0, 0.09772, -0.9952, 0.0, 0.09772, -0.9952, 0.0, 0.09772, -0.9952, 0.0, 0.09772, -0.9952, 0.0, -0.6344, 0.773, 0.0, -0.6344, 0.773, 0.0, -0.6344, 0.773, 0.0, -0.6344, 0.773, 0.0, 0.9569, -0.2903, 0.0, 0.9569, -0.2903, 0.0, 0.9569, -0.2903, 0.0, 0.9569, -0.2903, 0.0, -0.09791, -0.9952, 0.0, -0.09791, -0.9952, 0.0, -0.09791, -0.9952, 0.0, -0.09791, -0.9952, 0.0, -0.4715, 0.8819, 0.0, -0.4715, 0.8819, 0.0, -0.4715, 0.8819, 0.0, -0.4715, 0.8819, 0.0, 0.8818, -0.4715, 0.0, 0.8818, -0.4715, 0.0, 0.8818, -0.4715, 0.0, 0.8818, -0.4715, 0.0, -0.2904, -0.9569, 0.0, -0.2904, -0.9569, 0.0, -0.2904, -0.9569, 0.0, -0.2904, -0.9569, 0.0, -0.2899, 0.9571, 0.0, -0.2899, 0.9571, 0.0, -0.2899, 0.9571, 0.0, -0.2899, 0.9571, 0.0, 0.7731, -0.6343, 0.0, 0.7731, -0.6343, 0.0, 0.7731, -0.6343, 0.0, 0.7731, -0.6343, 0.0, -0.4713, -0.882, 0.0, -0.4713, -0.882, 0.0, -0.4713, -0.882, 0.0, -0.4713, -0.882, 0.0, -0.09815, 0.9952, 0.0, -0.09815, 0.9952, 0.0, -0.09815, 0.9952, 0.0, -0.09815, 0.9952, 0.0, 0.6342, -0.7732, 0.0, 0.6342, -0.7732, 0.0, 0.6342, -0.7732, 0.0, 0.6342, -0.7732, 0.0, -0.6344, -0.773, 0.0, -0.6344, -0.773, 0.0, -0.6344, -0.773, 0.0, -0.6344, -0.773, 0.0, 0.09772, 0.9952, 0.0, 0.09772, 0.9952, 0.0, 0.09772, 0.9952, 0.0, 0.09772, 0.9952, 0.0, 0.4714, -0.8819, 0.0, 0.4714, -0.8819, 0.0, 0.4714, -0.8819, 0.0, 0.4714, -0.8819, 0.0, -0.773, -0.6344, 0.0, -0.773, -0.6344, 0.0, -0.773, -0.6344, 0.0, -0.773, -0.6344, 0.0, 0.2904, 0.9569, 0.0, 0.2904, 0.9569, 0.0, 0.2904, 0.9569, 0.0, 0.2904, 0.9569, 0.0, 0.2907, -0.9568, 0.0, 0.2907, -0.9568, 0.0, 0.2907, -0.9568, 0.0, 0.2907, -0.9568, 0.0, -0.8819, -0.4714, 0.0, -0.8819, -0.4714, 0.0, -0.8819, -0.4714, 0.0, -0.8819, -0.4714, 0.0, 0.4719, 0.8817, 0.0, 0.4719, 0.8817, 0.0, 0.4719, 0.8817, 0.0, 0.4719, 0.8817, 0.0, 0.09809, -0.9952, 0.0, 0.09809, -0.9952, 0.0, 0.09809, -0.9952, 0.0, 0.09809, -0.9952, 0.0, -0.957, -0.2902, 0.0, -0.957, -0.2902, 0.0, -0.957, -0.2902, 0.0, -0.957, -0.2902, 0.0, 0.6341, 0.7732, 0.0, 0.6341, 0.7732, 0.0, 0.6341, 0.7732, 0.0, 0.6341, 0.7732, 0.0, -0.09764, -0.9952, 4.86e-07, -0.09764, -0.9952, 4.86e-07, -0.09764, -0.9952, 4.86e-07, -0.09764, -0.9952, 4.86e-07, -0.9952, -0.09809, 0.0, -0.9952, -0.09809, 0.0, -0.9952, -0.09809, 0.0, -0.9952, -0.09809, 0.0, 0.773, 0.6344, 0.0, 0.773, 0.6344, 0.0, 0.773, 0.6344, 0.0, 0.773, 0.6344, 0.0, -0.2905, -0.9569, 4.86e-07, -0.2905, -0.9569, 4.86e-07, -0.2905, -0.9569, 4.86e-07, -0.2905, -0.9569, 4.86e-07, -0.9952, 0.09804, 0.0, -0.9952, 0.09804, 0.0, -0.9952, 0.09804, 0.0, -0.9952, 0.09804, 0.0, 0.8819, 0.4714, 0.0, 0.8819, 0.4714, 0.0, 0.8819, 0.4714, 0.0, 0.8819, 0.4714, 0.0, -0.471, -0.8822, 4.05e-07, -0.471, -0.8822, 4.05e-07, -0.471, -0.8822, 4.05e-07, -0.471, -0.8822, 4.05e-07, -0.957, 0.2902, 0.0, -0.957, 0.2902, 0.0, -0.957, 0.2902, 0.0, -0.957, 0.2902, 0.0, 0.9569, 0.2903, 0.0, 0.9569, 0.2903, 0.0, 0.9569, 0.2903, 0.0, 0.9569, 0.2903, 0.0, -0.6347, -0.7728, 2.97e-07, -0.6347, -0.7728, 2.97e-07, -0.6347, -0.7728, 2.97e-07, -0.6347, -0.7728, 2.97e-07, -0.8819, 0.4714, 0.0, -0.8819, 0.4714, 0.0, -0.8819, 0.4714, 0.0, -0.8819, 0.4714, 0.0, 0.9952, 0.09796, 0.0, 0.9952, 0.09796, 0.0, 0.9952, 0.09796, 0.0, 0.9952, 0.09796, 0.0, -0.773, -0.6345, 2.16e-07, -0.773, -0.6345, 2.16e-07, -0.773, -0.6345, 2.16e-07, -0.773, -0.6345, 2.16e-07, -0.773, 0.6344, 0.0, -0.773, 0.6344, 0.0, -0.773, 0.6344, 0.0, -0.773, 0.6344, 0.0, 0.9952, -0.09806, 0.0, 0.9952, -0.09806, 0.0, 0.9952, -0.09806, 0.0, 0.9952, -0.09806, 0.0, -0.8819, -0.4715, 1.08e-07, -0.8819, -0.4715, 1.08e-07, -0.8819, -0.4715, 1.08e-07, -0.8819, -0.4715, 1.08e-07, -0.6345, 0.7729, 0.0, -0.6345, 0.7729, 0.0, -0.6345, 0.7729, 0.0, -0.6345, 0.7729, 0.0, 0.9569, -0.2903, 0.0, 0.9569, -0.2903, 0.0, 0.9569, -0.2903, 0.0, 0.9569, -0.2903, 0.0, -0.9569, -0.2903, 3.375e-08, -0.9569, -0.2903, 3.375e-08, -0.9569, -0.2903, 3.375e-08, -0.9569, -0.2903, 3.375e-08, -0.4713, 0.882, 0.0, -0.4713, 0.882, 0.0, -0.4713, 0.882, 0.0, -0.4713, 0.882, 0.0, 0.882, -0.4713, 0.0, 0.882, -0.4713, 0.0, 0.882, -0.4713, 0.0, 0.882, -0.4713, 0.0, -0.9952, -0.09807, -6.75e-08, -0.9952, -0.09807, -6.75e-08, -0.9952, -0.09807, -6.75e-08, -0.9952, -0.09807, -6.75e-08, -0.2903, 0.9569, 0.0, -0.2903, 0.9569, 0.0, -0.2903, 0.9569, 0.0, -0.2903, 0.9569, 0.0, 0.7731, -0.6342, 0.0, 0.7731, -0.6342, 0.0, 0.7731, -0.6342, 0.0, 0.7731, -0.6342, 0.0, -0.9952, 0.09802, -1.654e-07, -0.9952, 0.09802, -1.654e-07, -0.9952, 0.09802, -1.654e-07, -0.9952, 0.09802, -1.654e-07, -0.09796, 0.9952, 0.0, -0.09796, 0.9952, 0.0, -0.09796, 0.9952, 0.0, -0.09796, 0.9952, 0.0, 0.6343, -0.7731, 0.0, 0.6343, -0.7731, 0.0, 0.6343, -0.7731, 0.0, 0.6343, -0.7731, 0.0, -0.9569, 0.2904, -2.631e-07, -0.9569, 0.2904, -2.631e-07, -0.9569, 0.2904, -2.631e-07, -0.9569, 0.2904, -2.631e-07, 0.09794, 0.9952, 0.0, 0.09794, 0.9952, 0.0, 0.09794, 0.9952, 0.0, 0.09794, 0.9952, 0.0, 0.4714, -0.8819, 0.0, 0.4714, -0.8819, 0.0, 0.4714, -0.8819, 0.0, 0.4714, -0.8819, 0.0, -0.8819, 0.4714, -3.375e-07, -0.8819, 0.4714, -3.375e-07, -0.8819, 0.4714, -3.375e-07, -0.8819, 0.4714, -3.375e-07, 0.2902, 0.957, 0.0, 0.2902, 0.957, 0.0, 0.2902, 0.957, 0.0, 0.2902, 0.957, 0.0, 0.2899, -0.957, 0.0, 0.2899, -0.957, 0.0, 0.2899, -0.957, 0.0, 0.2899, -0.957, 0.0, -0.7728, 0.6346, -4.188e-07, -0.7728, 0.6346, -4.188e-07, -0.7728, 0.6346, -4.188e-07, -0.7728, 0.6346, -4.188e-07, 0.4715, 0.8819, 0.0, 0.4715, 0.8819, 0.0, 0.4715, 0.8819, 0.0, 0.4715, 0.8819, 0.0, 0.09849, -0.9951, 0.0, 0.09849, -0.9951, 0.0, 0.09849, -0.9951, 0.0, 0.09849, -0.9951, 0.0, -0.6344, 0.773, -4.86e-07, -0.6344, 0.773, -4.86e-07, -0.6344, 0.773, -4.86e-07, -0.6344, 0.773, -4.86e-07, 0.6345, 0.7729, 0.0, 0.6345, 0.7729, 0.0, 0.6345, 0.7729, 0.0, 0.6345, 0.7729, 0.0, -0.09777, -0.9952, 0.0, -0.09777, -0.9952, 0.0, -0.09777, -0.9952, 0.0, -0.09777, -0.9952, 0.0, -0.4719, 0.8816, -4.858e-07, -0.4719, 0.8816, -4.858e-07, -0.4719, 0.8816, -4.858e-07, -0.4719, 0.8816, -4.858e-07, 0.773, 0.6344, 0.0, 0.773, 0.6344, 0.0, 0.773, 0.6344, 0.0, 0.773, 0.6344, 0.0, -0.2906, -0.9569, 0.0, -0.2906, -0.9569, 0.0, -0.2906, -0.9569, 0.0, -0.2906, -0.9569, 0.0, -0.29, 0.957, -4.591e-07, -0.29, 0.957, -4.591e-07, -0.29, 0.957, -4.591e-07, -0.29, 0.957, -4.591e-07, 0.8819, 0.4715, 0.0, 0.8819, 0.4715, 0.0, 0.8819, 0.4715, 0.0, 0.8819, 0.4715, 0.0, -0.471, -0.8821, 0.0, -0.471, -0.8821, 0.0, -0.471, -0.8821, 0.0, -0.471, -0.8821, 0.0, -0.09794, 0.9952, -5.131e-07, -0.09794, 0.9952, -5.131e-07, -0.09794, 0.9952, -5.131e-07, -0.09794, 0.9952, -5.131e-07, 0.957, 0.2903, 0.0, 0.957, 0.2903, 0.0, 0.957, 0.2903, 0.0, 0.957, 0.2903, 0.0, -0.6344, -0.773, 0.0, -0.6344, -0.773, 0.0, -0.6344, -0.773, 0.0, -0.6344, -0.773, 0.0, 0.09857, 0.9951, -4.861e-07, 0.09857, 0.9951, -4.861e-07, 0.09857, 0.9951, -4.861e-07, 0.09857, 0.9951, -4.861e-07, 0.9952, 0.09797, 0.0, 0.9952, 0.09797, 0.0, 0.9952, 0.09797, 0.0, 0.9952, 0.09797, 0.0, -0.7731, -0.6343, 0.0, -0.7731, -0.6343, 0.0, -0.7731, -0.6343, 0.0, -0.7731, -0.6343, 0.0, 0.2897, 0.9571, -4.86e-07, 0.2897, 0.9571, -4.86e-07, 0.2897, 0.9571, -4.86e-07, 0.2897, 0.9571, -4.86e-07, 0.9952, -0.09798, 0.0, 0.9952, -0.09798, 0.0, 0.9952, -0.09798, 0.0, 0.9952, -0.09798, 0.0, -0.882, -0.4713, 0.0, -0.882, -0.4713, 0.0, -0.882, -0.4713, 0.0, -0.882, -0.4713, 0.0, 0.4718, 0.8817, -3.78e-07, 0.4718, 0.8817, -3.78e-07, 0.4718, 0.8817, -3.78e-07, 0.4718, 0.8817, -3.78e-07, 0.9569, -0.2903, 0.0, 0.9569, -0.2903, 0.0, 0.9569, -0.2903, 0.0, 0.9569, -0.2903, 0.0, -0.9569, -0.2904, 0.0, -0.9569, -0.2904, 0.0, -0.9569, -0.2904, 0.0, -0.9569, -0.2904, 0.0, 0.6341, 0.7733, -3.241e-07, 0.6341, 0.7733, -3.241e-07, 0.6341, 0.7733, -3.241e-07, 0.6341, 0.7733, -3.241e-07, 0.882, -0.4712, 0.0, 0.882, -0.4712, 0.0, 0.882, -0.4712, 0.0, 0.882, -0.4712, 0.0, -0.09828, -0.9952, 0.0, -0.09828, -0.9952, 0.0, -0.09828, -0.9952, 0.0, -0.09828, -0.9952, 0.0, -0.9952, -0.09802, 0.0, -0.9952, -0.09802, 0.0, -0.9952, -0.09802, 0.0, -0.9952, -0.09802, 0.0, 0.773, 0.6344, -2.025e-07, 0.773, 0.6344, -2.025e-07, 0.773, 0.6344, -2.025e-07, 0.773, 0.6344, -2.025e-07, 0.773, -0.6344, 0.0, 0.773, -0.6344, 0.0, 0.773, -0.6344, 0.0, 0.773, -0.6344, 0.0, -0.2904, -0.9569, 0.0, -0.2904, -0.9569, 0.0, -0.2904, -0.9569, 0.0, -0.2904, -0.9569, 0.0, -0.9952, 0.09798, 0.0, -0.9952, 0.09798, 0.0, -0.9952, 0.09798, 0.0, -0.9952, 0.09798, 0.0, 0.882, 0.4713, -1.485e-07, 0.882, 0.4713, -1.485e-07, 0.882, 0.4713, -1.485e-07, 0.882, 0.4713, -1.485e-07, 0.6344, -0.773, 0.0, 0.6344, -0.773, 0.0, 0.6344, -0.773, 0.0, 0.6344, -0.773, 0.0, -0.4717, -0.8818, 0.0, -0.4717, -0.8818, 0.0, -0.4717, -0.8818, 0.0, -0.4717, -0.8818, 0.0, -0.9569, 0.2903, 0.0, -0.9569, 0.2903, 0.0, -0.9569, 0.2903, 0.0, -0.9569, 0.2903, 0.0, 0.957, 0.2902, -2.7e-08, 0.957, 0.2902, -2.7e-08, 0.957, 0.2902, -2.7e-08, 0.957, 0.2902, -2.7e-08, 0.4713, -0.882, 0.0, 0.4713, -0.882, 0.0, 0.4713, -0.882, 0.0, 0.4713, -0.882, 0.0, -0.6342, -0.7732, 0.0, -0.6342, -0.7732, 0.0, -0.6342, -0.7732, 0.0, -0.6342, -0.7732, 0.0, -0.8819, 0.4715, 0.0, -0.8819, 0.4715, 0.0, -0.8819, 0.4715, 0.0, -0.8819, 0.4715, 0.0, 0.9952, 0.09791, 7.087e-08, 0.9952, 0.09791, 7.087e-08, 0.9952, 0.09791, 7.087e-08, 0.9952, 0.09791, 7.087e-08, 0.2902, -0.957, 0.0, 0.2902, -0.957, 0.0, 0.2902, -0.957, 0.0, 0.2902, -0.957, 0.0, -0.773, -0.6344, 0.0, -0.773, -0.6344, 0.0, -0.773, -0.6344, 0.0, -0.773, -0.6344, 0.0, -0.773, 0.6344, 0.0, -0.773, 0.6344, 0.0, -0.773, 0.6344, 0.0, -0.773, 0.6344, 0.0, 0.9952, -0.0979, 1.654e-07, 0.9952, -0.0979, 1.654e-07, 0.9952, -0.0979, 1.654e-07, 0.9952, -0.0979, 1.654e-07, 0.09798, -0.9952, 0.0, 0.09798, -0.9952, 0.0, 0.09798, -0.9952, 0.0, 0.09798, -0.9952, 0.0, -0.882, -0.4713, 0.0, -0.882, -0.4713, 0.0, -0.882, -0.4713, 0.0, -0.882, -0.4713, 0.0, -0.6345, 0.7729, 0.0, -0.6345, 0.7729, 0.0, -0.6345, 0.7729, 0.0, -0.6345, 0.7729, 0.0, 0.957, -0.2902, 2.564e-07, 0.957, -0.2902, 2.564e-07, 0.957, -0.2902, 2.564e-07, 0.957, -0.2902, 2.564e-07, -0.9569, -0.2903, 0.0, -0.9569, -0.2903, 0.0, -0.9569, -0.2903, 0.0, -0.9569, -0.2903, 0.0, -0.4716, 0.8818, 0.0, -0.4716, 0.8818, 0.0, -0.4716, 0.8818, 0.0, -0.4716, 0.8818, 0.0, 0.8819, -0.4715, 3.51e-07, 0.8819, -0.4715, 3.51e-07, 0.8819, -0.4715, 3.51e-07, 0.8819, -0.4715, 3.51e-07, -0.9952, -0.09799, 0.0, -0.9952, -0.09799, 0.0, -0.9952, -0.09799, 0.0, -0.9952, -0.09799, 0.0, -0.2901, 0.957, 0.0, -0.2901, 0.957, 0.0, -0.2901, 0.957, 0.0, -0.2901, 0.957, 0.0, 0.7729, -0.6345, 4.187e-07, 0.7729, -0.6345, 4.187e-07, 0.7729, -0.6345, 4.187e-07, 0.7729, -0.6345, 4.187e-07, -0.9952, 0.09802, 0.0, -0.9952, 0.09802, 0.0, -0.9952, 0.09802, 0.0, -0.9952, 0.09802, 0.0, -0.09821, 0.9952, 0.0, -0.09821, 0.9952, 0.0, -0.09821, 0.9952, 0.0, -0.09821, 0.9952, 0.0, 0.6343, -0.7731, 4.59e-07, 0.6343, -0.7731, 4.59e-07, 0.6343, -0.7731, 4.59e-07, 0.6343, -0.7731, 4.59e-07, -0.9569, 0.2903, 0.0, -0.9569, 0.2903, 0.0, -0.9569, 0.2903, 0.0, -0.9569, 0.2903, 0.0, 0.09811, 0.9952, 0.0, 0.09811, 0.9952, 0.0, 0.09811, 0.9952, 0.0, 0.09811, 0.9952, 0.0, 0.4717, -0.8818, 4.589e-07, 0.4717, -0.8818, 4.589e-07, 0.4717, -0.8818, 4.589e-07, 0.4717, -0.8818, 4.589e-07])] * 3)])

# ---- curves / text
cu_beziercircle_005 = bpy.data.curves.new('BezierCircle.005', 'CURVE')
cu_beziercircle_005.dimensions = '3D'
_sp = cu_beziercircle_005.splines.new('BEZIER'); _sp.bezier_points.add(3)
_sp.bezier_points.foreach_set('co', [-1.0, 0.0, 0.0, 0.0, 1.0, 0.0, 1.0, 0.0, 0.0, 0.0, -1.0, 0.0])
_sp.bezier_points.foreach_set('handle_left', [-1.0, -0.5521, 0.0, -0.5521, 1.0, 0.0, 1.0, 0.5521, 0.0, 0.5521, -1.0, 0.0])
_sp.bezier_points.foreach_set('handle_right', [-1.0, 0.5521, 0.0, 0.5521, 1.0, 0.0, 1.0, -0.5521, 0.0, -0.5521, -1.0, 0.0])
for _p, _l, _r in zip(_sp.bezier_points, ['AUTO', 'AUTO', 'AUTO', 'AUTO'], ['AUTO', 'AUTO', 'AUTO', 'AUTO']): _p.handle_left_type = _l; _p.handle_right_type = _r
_sp.order_u = 0
_sp.order_v = 0
_sp.use_cyclic_u = True
cu_beziercircle_005.use_path = True
cu_beziercircle_005.use_path_clamp = True
cu_beziercircle_005.bevel_resolution = 0
cu_beziercircle_005.extrude = 0.25
cu_beziercircle_005.bevel_depth = 0.025
cu_beziercircle_005.fill_mode = 'FULL'
cu_beziercircle_004 = bpy.data.curves.new('BezierCircle.004', 'CURVE')
cu_beziercircle_004.dimensions = '3D'
_sp = cu_beziercircle_004.splines.new('BEZIER'); _sp.bezier_points.add(3)
_sp.bezier_points.foreach_set('co', [-1.0, 0.0, 0.0, 0.0, 1.0, 0.0, 1.0, 0.0, 0.0, 0.0, -1.0, 0.0])
_sp.bezier_points.foreach_set('handle_left', [-1.0, -0.5521, 0.0, -0.5521, 1.0, 0.0, 1.0, 0.5521, 0.0, 0.5521, -1.0, 0.0])
_sp.bezier_points.foreach_set('handle_right', [-1.0, 0.5521, 0.0, 0.5521, 1.0, 0.0, 1.0, -0.5521, 0.0, -0.5521, -1.0, 0.0])
for _p, _l, _r in zip(_sp.bezier_points, ['AUTO', 'AUTO', 'AUTO', 'AUTO'], ['AUTO', 'AUTO', 'AUTO', 'AUTO']): _p.handle_left_type = _l; _p.handle_right_type = _r
_sp.order_u = 0
_sp.order_v = 0
_sp.use_cyclic_u = True
cu_beziercircle_004.use_path = True
cu_beziercircle_004.use_path_clamp = True
cu_beziercircle_004.bevel_resolution = 0
cu_beziercircle_004.extrude = 0.25
cu_beziercircle_004.bevel_depth = 0.025
cu_beziercircle_004.fill_mode = 'FULL'
cu_beziercircle_003 = bpy.data.curves.new('BezierCircle.003', 'CURVE')
cu_beziercircle_003.dimensions = '3D'
_sp = cu_beziercircle_003.splines.new('BEZIER'); _sp.bezier_points.add(3)
_sp.bezier_points.foreach_set('co', [-1.0, 0.0, 0.0, 0.0, 1.0, 0.0, 1.0, 0.0, 0.0, 0.0, -1.0, 0.0])
_sp.bezier_points.foreach_set('handle_left', [-1.0, -0.5521, 0.0, -0.5521, 1.0, 0.0, 1.0, 0.5521, 0.0, 0.5521, -1.0, 0.0])
_sp.bezier_points.foreach_set('handle_right', [-1.0, 0.5521, 0.0, 0.5521, 1.0, 0.0, 1.0, -0.5521, 0.0, -0.5521, -1.0, 0.0])
for _p, _l, _r in zip(_sp.bezier_points, ['AUTO', 'AUTO', 'AUTO', 'AUTO'], ['AUTO', 'AUTO', 'AUTO', 'AUTO']): _p.handle_left_type = _l; _p.handle_right_type = _r
_sp.order_u = 0
_sp.order_v = 0
_sp.use_cyclic_u = True
_sp = cu_beziercircle_003.splines.new('BEZIER'); _sp.bezier_points.add(1)
_sp.bezier_points.foreach_set('co', [-6.25, -3.913, -2.98e-07, 6.25, -3.913, 0.0])
_sp.bezier_points.foreach_set('handle_left', [-8.959, 1.955, -2.98e-07, 2.5, -12.04, 0.0])
_sp.bezier_points.foreach_set('handle_right', [-2.5, -12.04, -2.98e-07, 9.653, 3.461, 0.0])
for _p, _l, _r in zip(_sp.bezier_points, ['ALIGNED', 'ALIGNED'], ['ALIGNED', 'ALIGNED']): _p.handle_left_type = _l; _p.handle_right_type = _r
_sp.order_u = 0
_sp.order_v = 0
cu_beziercircle_003.use_path = True
cu_beziercircle_003.use_path_clamp = True
cu_beziercircle_003.bevel_resolution = 0
cu_beziercircle_003.extrude = 0.25
cu_beziercircle_003.bevel_depth = 0.025
cu_beziercircle_003.fill_mode = 'FULL'
cu_beziercircle_002 = bpy.data.curves.new('BezierCircle.002', 'CURVE')
cu_beziercircle_002.dimensions = '3D'
_sp = cu_beziercircle_002.splines.new('BEZIER'); _sp.bezier_points.add(3)
_sp.bezier_points.foreach_set('co', [-1.0, 0.0, 0.0, 0.0, 1.0, 0.0, 1.0, 0.0, 0.0, 0.0, -1.0, 0.0])
_sp.bezier_points.foreach_set('handle_left', [-1.0, -0.5521, 0.0, -0.5521, 1.0, 0.0, 1.0, 0.5521, 0.0, 0.5521, -1.0, 0.0])
_sp.bezier_points.foreach_set('handle_right', [-1.0, 0.5521, 0.0, 0.5521, 1.0, 0.0, 1.0, -0.5521, 0.0, -0.5521, -1.0, 0.0])
for _p, _l, _r in zip(_sp.bezier_points, ['AUTO', 'AUTO', 'AUTO', 'AUTO'], ['AUTO', 'AUTO', 'AUTO', 'AUTO']): _p.handle_left_type = _l; _p.handle_right_type = _r
_sp.order_u = 0
_sp.order_v = 0
_sp.use_cyclic_u = True
cu_beziercircle_002.use_path = True
cu_beziercircle_002.use_path_clamp = True
cu_beziercircle_002.bevel_resolution = 0
cu_beziercircle_002.extrude = 0.25
cu_beziercircle_002.bevel_depth = 0.025
cu_beziercircle_002.fill_mode = 'FULL'
cu_beziercircle_001 = bpy.data.curves.new('BezierCircle.001', 'CURVE')
cu_beziercircle_001.dimensions = '3D'
_sp = cu_beziercircle_001.splines.new('BEZIER'); _sp.bezier_points.add(3)
_sp.bezier_points.foreach_set('co', [-1.0, 0.0, 0.0, 0.0, 1.0, 0.0, 1.0, 0.0, 0.0, 0.0, -1.0, 0.0])
_sp.bezier_points.foreach_set('handle_left', [-1.0, -0.5521, 0.0, -0.5521, 1.0, 0.0, 1.0, 0.5521, 0.0, 0.5521, -1.0, 0.0])
_sp.bezier_points.foreach_set('handle_right', [-1.0, 0.5521, 0.0, 0.5521, 1.0, 0.0, 1.0, -0.5521, 0.0, -0.5521, -1.0, 0.0])
for _p, _l, _r in zip(_sp.bezier_points, ['AUTO', 'AUTO', 'AUTO', 'AUTO'], ['AUTO', 'AUTO', 'AUTO', 'AUTO']): _p.handle_left_type = _l; _p.handle_right_type = _r
_sp.order_u = 0
_sp.order_v = 0
_sp.use_cyclic_u = True
cu_beziercircle_001.use_path = True
cu_beziercircle_001.use_path_clamp = True
cu_beziercircle_001.bevel_resolution = 0
cu_beziercircle_001.extrude = 0.25
cu_beziercircle_001.bevel_depth = 0.025
cu_beziercircle_001.fill_mode = 'FULL'
cu_beziercircle = bpy.data.curves.new('BezierCircle', 'CURVE')
cu_beziercircle.dimensions = '3D'
_sp = cu_beziercircle.splines.new('BEZIER'); _sp.bezier_points.add(3)
_sp.bezier_points.foreach_set('co', [-1.0, 0.0, 0.0, 0.0, 1.0, 0.0, 1.0, 0.0, 0.0, 0.0, -1.0, 0.0])
_sp.bezier_points.foreach_set('handle_left', [-1.0, -0.5521, 0.0, -0.5521, 1.0, 0.0, 1.0, 0.5521, 0.0, 0.5521, -1.0, 0.0])
_sp.bezier_points.foreach_set('handle_right', [-1.0, 0.5521, 0.0, 0.5521, 1.0, 0.0, 1.0, -0.5521, 0.0, -0.5521, -1.0, 0.0])
for _p, _l, _r in zip(_sp.bezier_points, ['AUTO', 'AUTO', 'AUTO', 'AUTO'], ['AUTO', 'AUTO', 'AUTO', 'AUTO']): _p.handle_left_type = _l; _p.handle_right_type = _r
_sp.order_u = 0
_sp.order_v = 0
_sp.use_cyclic_u = True
cu_beziercircle.use_path = True
cu_beziercircle.use_path_clamp = True
cu_beziercircle.bevel_resolution = 0
cu_beziercircle.extrude = 0.25
cu_beziercircle.bevel_depth = 0.025
cu_beziercircle.fill_mode = 'FULL'

# ---- objects
ob_padbase = bpy.data.objects.new('PadBase', me_cube_002)
ob_beziercircle_001 = bpy.data.objects.new('BezierCircle.001', cu_beziercircle_005)
ob_beziercircle = bpy.data.objects.new('BezierCircle', cu_beziercircle_004)
ob_beziercircle_002 = bpy.data.objects.new('BezierCircle.002', cu_beziercircle_003)
ob_bdry40pt = bpy.data.objects.new('Bdry40pt', cu_beziercircle_002)
ob_bdry30pt = bpy.data.objects.new('Bdry30pt', cu_beziercircle_001)
ob_bdry20pt = bpy.data.objects.new('Bdry20pt', cu_beziercircle)

# ---- transforms, parenting, visibility, modifiers, constraints
ob_padbase.location = (0.0, 0.0, 0.0)
ob_padbase.scale = (80.02, 80.02, 10.0)
ob_padbase.lineart.crease_threshold = 0.0
ob_beziercircle_001.parent = ob_padbase
ob_beziercircle_001.matrix_parent_inverse = Matrix(((0.5, 0.0, 0.0, 0.0), (0.0, 0.5, 0.0, 0.0), (0.0, 0.0, 4.0, 0.0), (0.0, 0.0, 0.0, 1.0)))
ob_beziercircle_001.location = (-1.25, 1.302, 0.26)
ob_beziercircle_001.scale = (0.24, 0.24, 1.0)
ob_beziercircle_001.lineart.crease_threshold = 0.0
ob_beziercircle.parent = ob_padbase
ob_beziercircle.matrix_parent_inverse = Matrix(((0.5, 0.0, 0.0, 0.0), (0.0, 0.5, 0.0, 0.0), (0.0, 0.0, 4.0, 0.0), (0.0, 0.0, 0.0, 1.0)))
ob_beziercircle.location = (1.25, 1.304, 0.26)
ob_beziercircle.scale = (0.24, 0.24, 1.0)
ob_beziercircle.lineart.crease_threshold = 0.0
ob_beziercircle_002.parent = ob_padbase
ob_beziercircle_002.matrix_parent_inverse = Matrix(((0.5, 0.0, 0.0, 0.0), (0.0, 0.5, 0.0, 0.0), (0.0, 0.0, 4.0, 0.0), (0.0, 0.0, 0.0, 1.0)))
ob_beziercircle_002.location = (0.0, 1.192, 0.26)
ob_beziercircle_002.scale = (0.32, 0.32, 1.0)
ob_beziercircle_002.lineart.crease_threshold = 0.0
ob_bdry40pt.parent = ob_padbase
ob_bdry40pt.matrix_parent_inverse = Matrix(((0.5, 0.0, 0.0, 0.0), (0.0, 0.5, 0.0, 0.0), (0.0, 0.0, 4.0, 0.0), (0.0, 0.0, 0.0, 1.0)))
ob_bdry40pt.location = (0.0, 0.4108, 0.26)
ob_bdry40pt.scale = (0.32, 0.32, 1.0)
ob_bdry40pt.lineart.crease_threshold = 0.0
ob_bdry30pt.parent = ob_padbase
ob_bdry30pt.matrix_parent_inverse = Matrix(((0.5, 0.0, 0.0, 0.0), (0.0, 0.5, 0.0, 0.0), (0.0, 0.0, 4.0, 0.0), (0.0, 0.0, 0.0, 1.0)))
ob_bdry30pt.location = (0.0, -0.2822, 0.26)
ob_bdry30pt.scale = (0.38, 0.38, 1.0)
ob_bdry30pt.lineart.crease_threshold = 0.0
ob_bdry20pt.parent = ob_padbase
ob_bdry20pt.matrix_parent_inverse = Matrix(((0.5, 0.0, 0.0, 0.0), (0.0, 0.5, 0.0, 0.0), (0.0, 0.0, 4.0, 0.0), (0.0, 0.0, 0.0, 1.0)))
ob_bdry20pt.location = (0.0, -0.2036, 0.26)
ob_bdry20pt.lineart.crease_threshold = 0.0

# ---- collection membership
col_collection_1.objects.link(ob_padbase)
col_collection_1.objects.link(ob_beziercircle_001)
col_collection_1.objects.link(ob_beziercircle)
col_collection_1.objects.link(ob_beziercircle_002)
col_collection_1.objects.link(ob_bdry40pt)
col_collection_1.objects.link(ob_bdry30pt)
col_collection_1.objects.link(ob_bdry20pt)

# ---- scene / render settings (as saved in the file)
scene.frame_start = 1; scene.frame_end = 250; scene.frame_set(1)
scene.render.engine = 'BLENDER_EEVEE_NEXT'
scene.render.resolution_percentage = 50
scene.render.dither_intensity = 0.0
scene.cycles.use_denoising = False
scene.cycles.samples = 128
scene.cycles.sampling_pattern = 'TABULATED_SOBOL'
scene.cycles.use_adaptive_sampling = False
scene.cycles.use_light_tree = False
scene.cycles.blur_glossy = 0.0
scene.cycles.sample_clamp_indirect = 0.0
scene.view_settings.view_transform = 'Standard'
bpy.context.view_layer.update()

# ---- added for rendering (the .blend has no active camera and no usable light): camera, sun
cam_auto = bpy.data.cameras.new('AutoCamera')
cam_auto.lens = 50.0
cam_auto.sensor_width = 36.0
cam_auto.clip_end = 5200.23
ob_auto_camera = bpy.data.objects.new('AutoCamera', cam_auto)
scene.collection.objects.link(ob_auto_camera)
ob_auto_camera.location = (300.758, -362.78, 247.451)
ob_auto_camera.rotation_euler = (1.09748, -7.21219e-08, 0.694738)
scene.camera = ob_auto_camera
light_auto_sun = bpy.data.lights.new('AutoSun', 'SUN')
light_auto_sun.energy = 3.0
light_auto_sun.angle = 0.0523599
ob_auto_sun = bpy.data.objects.new('AutoSun', light_auto_sun)
scene.collection.objects.link(ob_auto_sun)
ob_auto_sun.rotation_euler = (0.872665, 0.174533, 0.523599)
bpy.context.view_layer.update()
